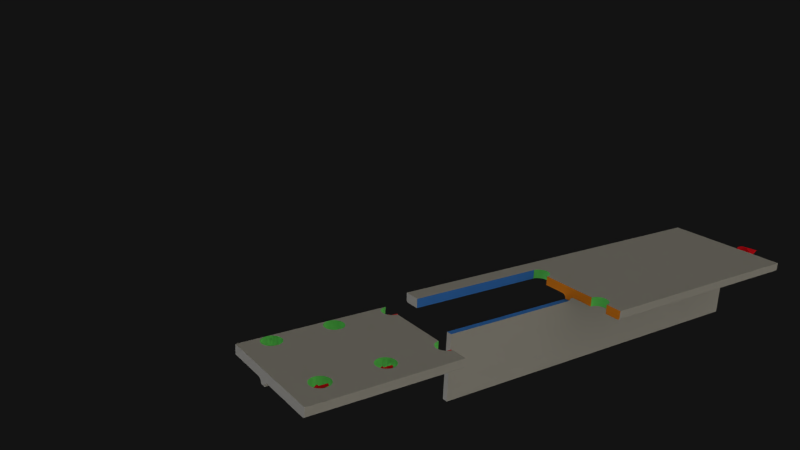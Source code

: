 # Source: tee-block-shear-case-5-animated.blend  (saved by Blender 2.76.0; exported with 4.5.12 LTS)
import bpy
from mathutils import Matrix  # noqa: F401  (used for matrix-valued properties, if any)

bpy.ops.wm.read_factory_settings(use_empty=True)
scene = bpy.context.scene
scene.name = 'Scene'

# ---- collections
col_collection_3 = bpy.data.collections.new('Collection 3'); scene.collection.children.link(col_collection_3)

# ---- materials (node trees are filled in below, after node groups)
mat_beambasecolour = bpy.data.materials.new('BeamBaseColour')
mat_beambasecolour.alpha_threshold = 0.0
mat_beambasecolour.diffuse_color = (0.4292, 0.4292, 0.4292, 1.0)
mat_beambasecolour.roughness = 0.5
mat_beamboltholecolour = bpy.data.materials.new('BeamBoltHoleColour')
mat_beamboltholecolour.alpha_threshold = 0.0
mat_beamboltholecolour.diffuse_color = (0.1627, 0.8, 0.1702, 1.0)
mat_beamboltholecolour.roughness = 0.5
mat_beamripcolourx = bpy.data.materials.new('BeamRipColourX')
mat_beamripcolourx.alpha_threshold = 0.0
mat_beamripcolourx.diffuse_color = (0.8, 0.2441, 0.01557, 1.0)
mat_beamripcolourx.roughness = 0.5
mat_beamripcoloury = bpy.data.materials.new('BeamRipColourY')
mat_beamripcoloury.alpha_threshold = 0.0
mat_beamripcoloury.diffuse_color = (0.05327, 0.238, 0.8, 1.0)
mat_beamripcoloury.roughness = 0.5
mat_arrow_red = bpy.data.materials.new('arrow-red')
mat_arrow_red.alpha_threshold = 0.0
mat_arrow_red.diffuse_color = (0.8, 0.007502, 0.01742, 1.0)
mat_arrow_red.roughness = 0.5
mat_arrow_red_001 = bpy.data.materials.new('arrow-red.001')
mat_arrow_red_001.alpha_threshold = 0.0
mat_arrow_red_001.diffuse_color = (0.8, 0.007502, 0.01742, 1.0)
mat_arrow_red_001.roughness = 0.5
mat_arrow_red_002 = bpy.data.materials.new('arrow-red.002')
mat_arrow_red_002.alpha_threshold = 0.0
mat_arrow_red_002.diffuse_color = (0.8, 0.007502, 0.01742, 1.0)
mat_arrow_red_002.roughness = 0.5
mat_arrow_red_003 = bpy.data.materials.new('arrow-red.003')
mat_arrow_red_003.alpha_threshold = 0.0
mat_arrow_red_003.diffuse_color = (0.8, 0.007502, 0.01742, 1.0)
mat_arrow_red_003.roughness = 0.5
mat_arrow_red_004 = bpy.data.materials.new('arrow-red.004')
mat_arrow_red_004.alpha_threshold = 0.0
mat_arrow_red_004.diffuse_color = (0.8, 0.007502, 0.01742, 1.0)
mat_arrow_red_004.roughness = 0.5
mat_arrow_red_005 = bpy.data.materials.new('arrow-red.005')
mat_arrow_red_005.alpha_threshold = 0.0
mat_arrow_red_005.diffuse_color = (0.8, 0.007502, 0.01742, 1.0)
mat_arrow_red_005.roughness = 0.5
mat_arrow_red_006 = bpy.data.materials.new('arrow-red.006')
mat_arrow_red_006.alpha_threshold = 0.0
mat_arrow_red_006.diffuse_color = (0.8, 0.007502, 0.01742, 1.0)
mat_arrow_red_006.roughness = 0.5

# ---- material node trees

# ---- world
world_world = bpy.data.worlds.new('World'); scene.world = world_world
world_world.use_nodes = True; world_world.node_tree.nodes.clear()
_N = world_world.node_tree.nodes; _L = world_world.node_tree.links
n0 = _N.new('ShaderNodeOutputWorld'); n0.name = 'World Output'; n0.location = (300, 300)
n1 = _N.new('ShaderNodeBackground'); n1.name = 'Background'; n1.location = (10, 300)
n1.inputs[0].default_value = (0.00637, 0.00637, 0.00637, 1.0)
_L.new(n1.outputs[0], n0.inputs[0])
n0.is_active_output = True
world_world.color = (0.06372, 0.06372, 0.06372)
world_world.use_sun_shadow = False
world_world.sun_shadow_jitter_overblur = 0.0
world_world.cycles.sampling_method = 'MANUAL'
world_world.cycles.sample_map_resolution = 256

# ---- cameras
cam_camera = bpy.data.cameras.new('Camera')
cam_camera.clip_end = 1e+04
cam_camera.lens = 35.0
cam_camera.sensor_width = 32.0
cam_camera.sensor_height = 18.0
cam_camera.ortho_scale = 7.314
cam_camera.display_size = 100.0
cam_camera.dof.focus_distance = 0.0
cam_camera.dof.aperture_fstop = 128.0

# ---- lights
light_sun_002 = bpy.data.lights.new('Sun.002', 'SUN')
light_sun_002.transmission_factor = 0.0
light_sun_002.angle = 1.571
light_sun_002.energy = 1.0
light_sun_002.shadow_buffer_clip_start = 0.5
light_sun_002.shadow_soft_size = 1.0
light_sun_002.shadow_cascade_max_distance = 1000.0
light_sun_002.cycles.use_multiple_importance_sampling = False
light_sun_001 = bpy.data.lights.new('Sun.001', 'SUN')
light_sun_001.color = (1.0, 0.9308, 0.7653)
light_sun_001.transmission_factor = 0.0
light_sun_001.angle = 3.122
light_sun_001.energy = 0.2
light_sun_001.shadow_buffer_clip_start = 0.5
light_sun_001.shadow_soft_size = 100.0
light_sun_001.shadow_cascade_max_distance = 1000.0
light_sun_001.cycles.use_multiple_importance_sampling = False
light_sun = bpy.data.lights.new('Sun', 'SUN')
light_sun.color = (1.0, 0.9308, 0.7653)
light_sun.transmission_factor = 0.0
light_sun.angle = 3.122
light_sun.energy = 1.0
light_sun.shadow_buffer_clip_start = 0.5
light_sun.shadow_soft_size = 100.0
light_sun.shadow_cascade_max_distance = 1000.0
light_sun.cycles.use_multiple_importance_sampling = False

# ---- meshes
me_cube_006 = bpy.data.meshes.new('Cube.006')
me_cube_006.from_pydata([(50.0, -11.8, 0.0), (50.0, 7.629e-06, 0.0), (50.0, -11.8, 173.0), (50.0, 0.0002837, 173.0), (38.0, 7.629e-06, 98.0), (38.0, -11.8, 98.0), (38.0, -11.8, 173.0), (38.0, 7.629e-06, 173.0), (62.0, 7.629e-06, 98.0), (62.0, -11.8, 0.0), (62.0, -11.8, 98.0), (50.0, -8.851, 0.0), (38.0, -8.851, 0.0), (62.0, -8.851, 0.0), (38.23, 0.0005598, 182.7), (38.23, -11.8, 182.7), (38.91, 0.0005598, 180.4), (38.91, -11.8, 180.4), (40.02, 0.0005598, 178.3), (40.02, -11.8, 178.3), (41.51, 0.0005598, 176.5), (41.51, -11.8, 176.5), (43.33, 0.0005598, 175.0), (43.33, -11.8, 175.0), (45.41, 0.0005598, 173.9), (45.41, -11.8, 173.9), (47.66, 0.0005598, 173.2), (47.66, -11.8, 173.2), (52.34, 0.0005598, 173.2), (52.34, -11.8, 173.2), (54.59, 0.0005598, 173.9), (54.59, -11.8, 173.9), (56.67, 0.0005598, 175.0), (56.67, -11.8, 175.0), (58.48, 0.0005598, 176.5), (58.48, -11.8, 176.5), (59.98, 0.0005598, 178.3), (59.98, -11.8, 178.3), (61.09, 0.0005598, 180.4), (61.09, -11.8, 180.4), (61.77, 0.0005598, 182.7), (61.77, -11.8, 182.7), (50.0, -11.8, 122.0), (50.0, 0.0002837, 122.0), (50.0, -11.8, 98.0), (50.0, 0.0002837, 98.0), (38.0, -11.8, 122.0), (62.0, 7.629e-06, 122.0), (47.66, 0.0005598, 121.8), (47.66, -11.8, 121.8), (45.41, 0.0005598, 121.1), (45.41, -11.8, 121.1), (43.33, 0.0005598, 120.0), (43.33, -11.8, 120.0), (41.51, 0.0005598, 118.5), (41.51, -11.8, 118.5), (40.02, 0.0005598, 116.7), (40.02, -11.8, 116.7), (38.91, 0.0005598, 114.6), (38.91, -11.8, 114.6), (38.23, 0.0005598, 112.3), (38.23, -11.8, 112.3), (38.23, 0.0005598, 107.7), (38.23, -11.8, 107.7), (38.91, 0.0005598, 105.4), (38.91, -11.8, 105.4), (40.02, 0.0005598, 103.3), (40.02, -11.8, 103.3), (41.51, 0.0005598, 101.5), (41.51, -11.8, 101.5), (43.33, 0.0005598, 100.0), (43.33, -11.8, 100.0), (45.41, 0.0005598, 98.91), (45.41, -11.8, 98.91), (47.66, 0.0005598, 98.23), (47.66, -11.8, 98.23), (52.34, 0.0005598, 98.23), (52.34, -11.8, 98.23), (54.59, 0.0005598, 98.91), (54.59, -11.8, 98.91), (56.67, 0.0005598, 100.0), (56.67, -11.8, 100.0), (58.48, 0.0005598, 101.5), (58.48, -11.8, 101.5), (59.98, 0.0005598, 103.3), (59.98, -11.8, 103.3), (61.09, 0.0005598, 105.4), (61.09, -11.8, 105.4), (61.77, 0.0005598, 107.7), (61.77, -11.8, 107.7), (61.77, 0.0005598, 112.3), (61.77, -11.8, 112.3), (61.09, 0.0005598, 114.6), (61.09, -11.8, 114.6), (59.98, 0.0005598, 116.7), (59.98, -11.8, 116.7), (58.48, 0.0005598, 118.5), (58.48, -11.8, 118.5), (56.67, 0.0005598, 120.0), (56.67, -11.8, 120.0), (54.59, 0.0005598, 121.1), (54.59, -11.8, 121.1), (52.34, 0.0005598, 121.8), (52.34, -11.8, 121.8), (50.0, -11.8, 47.0), (50.0, 0.0002837, 47.0), (50.0, -11.8, 23.0), (50.0, 0.0002837, 23.0), (38.0, -11.8, 23.0), (38.0, 7.629e-06, 23.0), (47.66, 0.0005598, 46.77), (47.66, -11.8, 46.77), (45.41, 0.0005598, 46.09), (45.41, -11.8, 46.09), (43.33, 0.0005598, 44.98), (43.33, -11.8, 44.98), (41.51, 0.0005598, 43.49), (41.51, -11.8, 43.49), (40.02, 0.0005598, 41.67), (40.02, -11.8, 41.67), (38.91, 0.0005598, 39.59), (38.91, -11.8, 39.59), (38.23, 0.0005598, 37.34), (38.23, -11.8, 37.34), (38.23, 0.0005598, 32.66), (38.23, -11.8, 32.66), (38.91, 0.0005598, 30.41), (38.91, -11.8, 30.41), (40.02, 0.0005598, 28.33), (40.02, -11.8, 28.33), (41.51, 0.0005598, 26.52), (41.51, -11.8, 26.52), (43.33, 0.0005598, 25.02), (43.33, -11.8, 25.02), (45.41, 0.0005598, 23.91), (45.41, -11.8, 23.91), (47.66, 0.0005598, 23.23), (47.66, -11.8, 23.23), (52.34, 0.0005598, 23.23), (52.34, -11.8, 23.23), (54.59, 0.0005598, 23.91), (54.59, -11.8, 23.91), (56.67, 0.0005598, 25.02), (56.67, -11.8, 25.02), (58.48, 0.0005598, 26.52), (58.48, -11.8, 26.52), (59.98, 0.0005598, 28.33), (59.98, -11.8, 28.33), (61.09, 0.0005598, 30.41), (61.09, -11.8, 30.41), (61.77, 0.0005598, 32.66), (61.77, -11.8, 32.66), (61.77, 0.0005598, 37.34), (61.77, -11.8, 37.34), (61.09, 0.0005598, 39.59), (61.09, -11.8, 39.59), (59.98, 0.0005598, 41.67), (59.98, -11.8, 41.67), (58.48, 0.0005598, 43.49), (58.48, -11.8, 43.49), (56.67, 0.0005598, 44.98), (56.67, -11.8, 44.98), (54.59, 0.0005598, 46.09), (54.59, -11.8, 46.09), (52.34, 0.0005598, 46.77), (52.34, -11.8, 46.77), (38.23, -8.851, 182.7), (38.91, -8.851, 180.4), (40.02, -8.851, 178.3), (41.51, -8.851, 176.5), (43.33, -8.851, 175.0), (45.41, -8.851, 173.9), (47.66, -8.851, 173.2), (50.0, -8.851, 173.0), (52.34, -8.851, 173.2), (54.59, -8.851, 173.9), (56.67, -8.851, 175.0), (58.48, -8.851, 176.5), (59.98, -8.851, 178.3), (61.09, -8.851, 180.4), (61.77, -8.851, 182.7), (47.66, -8.851, 121.8), (45.41, -8.851, 121.1), (43.33, -8.851, 120.0), (41.51, -8.851, 118.5), (40.02, -8.851, 116.7), (38.91, -8.851, 114.6), (38.23, -8.851, 112.3), (38.0, -8.851, 110.0), (38.23, -8.851, 107.7), (38.91, -8.851, 105.4), (40.02, -8.851, 103.3), (41.51, -8.851, 101.5), (43.33, -8.851, 100.0), (45.41, -8.851, 98.91), (47.66, -8.851, 98.23), (50.0, -8.851, 98.0), (52.34, -8.851, 98.23), (54.59, -8.851, 98.91), (56.67, -8.851, 100.0), (58.48, -8.851, 101.5), (59.98, -8.851, 103.3), (61.09, -8.851, 105.4), (61.77, -8.851, 107.7), (62.0, -8.851, 110.0), (61.77, -8.851, 112.3), (61.09, -8.851, 114.6), (59.98, -8.851, 116.7), (58.48, -8.851, 118.5), (56.67, -8.851, 120.0), (54.59, -8.851, 121.1), (52.34, -8.851, 121.8), (50.0, -8.851, 122.0), (47.66, -8.851, 46.77), (45.41, -8.851, 46.09), (43.33, -8.851, 44.98), (41.51, -8.851, 43.49), (40.02, -8.851, 41.67), (38.91, -8.851, 39.59), (38.23, -8.851, 37.34), (38.0, -8.851, 35.0), (38.23, -8.851, 32.66), (38.91, -8.851, 30.41), (40.02, -8.851, 28.33), (41.51, -8.851, 26.52), (43.33, -8.851, 25.02), (45.41, -8.851, 23.91), (47.66, -8.851, 23.23), (50.0, -8.851, 23.0), (52.34, -8.851, 23.23), (54.59, -8.851, 23.91), (56.67, -8.851, 25.02), (58.48, -8.851, 26.52), (59.98, -8.851, 28.33), (61.09, -8.851, 30.41), (61.77, -8.851, 32.66), (62.0, -8.851, 35.0), (61.77, -8.851, 37.34), (61.09, -8.851, 39.59), (59.98, -8.851, 41.67), (58.48, -8.851, 43.49), (56.67, -8.851, 44.98), (54.59, -8.851, 46.09), (52.34, -8.851, 46.77), (50.0, -8.851, 47.0), (38.0, -8.851, 185.0), (38.0, 0.0002837, 185.0), (38.0, -11.8, 185.0), (38.0, 7.629e-06, 122.0), (38.0, 0.0002837, 110.0), (38.0, -11.8, 110.0), (38.0, -8.851, 98.0), (38.0, -11.8, 23.0), (38.0, -11.8, 35.0), (38.0, 7.629e-06, 47.0), (38.0, 0.0002837, 35.0), (38.0, -11.8, 47.0), (38.0, 7.629e-06, 23.0), (38.0, 7.629e-06, 0.0), (38.0, -11.8, 0.0), (38.0, -8.851, 173.0), (38.0, -8.851, 122.0), (38.0, -8.851, 47.0), (62.0, -11.8, 122.0), (62.0, -11.8, 173.0), (62.0, 7.629e-06, 0.0), (62.0, 7.629e-06, 173.0), (62.0, -11.8, 185.0), (62.0, 0.0002837, 185.0), (62.0, -11.8, 110.0), (62.0, 0.0002837, 110.0), (62.0, -11.8, 47.0), (62.0, -11.8, 35.0), (62.0, -11.8, 23.0), (62.0, 0.0002837, 35.0), (62.0, 7.629e-06, 23.0), (62.0, 7.629e-06, 47.0), (62.0, -8.851, 185.0), (62.0, 0.0002837, 185.0), (62.0, -11.8, 185.0), (62.0, -8.851, 23.0), (62.0, -8.851, 47.0), (62.0, -8.851, 98.0), (62.0, -8.851, 122.0), (62.0, -8.851, 173.0)], [], [(12, 11, 0, 259), (11, 13, 9, 0), (3, 266, 47, 43), (188, 250, 46, 261), (1, 265, 13, 11), (258, 1, 11, 12), (10, 44, 104, 271), (245, 247, 15, 166), (166, 15, 17, 167), (167, 17, 19, 168), (168, 19, 21, 169), (169, 21, 23, 170), (170, 23, 25, 171), (171, 25, 27, 172), (173, 2, 29, 174), (174, 29, 31, 175), (175, 31, 33, 176), (176, 33, 35, 177), (177, 35, 37, 178), (178, 37, 39, 179), (179, 39, 41, 180), (180, 41, 279, 277), (278, 266, 40), (17, 6, 19), (19, 6, 21), (21, 6, 23), (3, 7, 26), (172, 27, 2, 173), (3, 28, 266), (6, 247, 15), (31, 264, 33), (33, 264, 35), (35, 264, 37), (41, 264, 267), (7, 24, 26), (17, 15, 6), (23, 6, 25), (31, 29, 264), (37, 264, 39), (41, 39, 264), (248, 261, 260, 7), (36, 266, 34), (34, 266, 32), (32, 266, 30), (261, 46, 6, 260), (7, 246, 14), (22, 7, 20), (20, 7, 18), (18, 7, 16), (36, 38, 266), (30, 266, 28), (22, 24, 7), (16, 7, 14), (266, 38, 40), (264, 29, 2), (91, 269, 263), (55, 46, 57), (53, 46, 55), (181, 49, 51, 182), (182, 51, 53, 183), (183, 53, 55, 184), (184, 55, 57, 185), (185, 57, 59, 186), (186, 59, 61, 187), (187, 61, 250, 188), (188, 250, 63, 189), (51, 46, 53), (189, 63, 65, 190), (190, 65, 67, 191), (191, 67, 69, 192), (192, 69, 71, 193), (49, 42, 46), (193, 71, 73, 194), (194, 73, 75, 195), (196, 44, 77, 197), (197, 77, 79, 198), (198, 79, 81, 199), (199, 81, 83, 200), (200, 83, 85, 201), (201, 85, 87, 202), (202, 87, 89, 203), (203, 89, 269, 204), (204, 269, 91, 205), (205, 91, 93, 206), (206, 93, 95, 207), (207, 95, 97, 208), (208, 97, 99, 209), (209, 99, 101, 210), (210, 101, 103, 211), (61, 59, 46), (195, 75, 44, 196), (103, 101, 263), (93, 263, 95), (95, 263, 97), (97, 263, 99), (42, 103, 263), (212, 42, 49, 181), (211, 103, 42, 212), (51, 49, 46), (57, 46, 59), (93, 91, 263), (99, 263, 101), (43, 47, 102), (98, 47, 96), (96, 47, 94), (94, 47, 92), (248, 58, 60), (248, 60, 249), (250, 61, 46), (270, 90, 47), (47, 100, 102), (56, 248, 54), (54, 248, 52), (52, 248, 50), (248, 43, 48), (98, 100, 47), (92, 47, 90), (56, 58, 248), (50, 248, 48), (153, 272, 271), (117, 256, 119), (115, 256, 117), (213, 111, 113, 214), (214, 113, 115, 215), (215, 115, 117, 216), (216, 117, 119, 217), (217, 119, 121, 218), (218, 121, 123, 219), (219, 123, 253, 220), (220, 253, 125, 221), (113, 256, 115), (221, 125, 127, 222), (222, 127, 129, 223), (223, 129, 131, 224), (224, 131, 133, 225), (111, 104, 256), (225, 133, 135, 226), (226, 135, 137, 227), (228, 106, 139, 229), (229, 139, 141, 230), (230, 141, 143, 231), (231, 143, 145, 232), (232, 145, 147, 233), (233, 147, 149, 234), (234, 149, 151, 235), (235, 151, 272, 236), (236, 272, 153, 237), (237, 153, 155, 238), (238, 155, 157, 239), (239, 157, 159, 240), (240, 159, 161, 241), (241, 161, 163, 242), (274, 275, 150), (242, 163, 165, 243), (127, 108, 129), (129, 108, 131), (131, 108, 133), (106, 137, 252), (123, 121, 256), (227, 137, 106, 228), (107, 138, 275), (108, 125, 253), (141, 273, 143), (143, 273, 145), (145, 273, 147), (165, 163, 271), (151, 273, 272), (155, 271, 157), (157, 271, 159), (159, 271, 161), (104, 165, 271), (137, 135, 252), (244, 104, 111, 213), (243, 165, 104, 244), (113, 111, 256), (119, 256, 121), (127, 125, 108), (133, 108, 135), (141, 139, 273), (147, 273, 149), (155, 153, 271), (161, 271, 163), (151, 149, 273), (105, 276, 164), (257, 134, 136), (160, 276, 158), (158, 276, 156), (156, 276, 154), (254, 120, 122), (146, 275, 144), (144, 275, 142), (142, 275, 140), (254, 122, 255), (107, 257, 136), (109, 255, 124), (132, 109, 130), (130, 109, 128), (128, 109, 126), (253, 123, 256), (274, 152, 276), (276, 162, 164), (118, 254, 116), (116, 254, 114), (114, 254, 112), (254, 105, 110), (160, 162, 276), (154, 276, 152), (146, 148, 275), (140, 275, 138), (132, 134, 109), (126, 109, 124), (118, 120, 254), (112, 254, 110), (275, 148, 150), (273, 139, 106), (45, 8, 276, 105), (7, 3, 43, 248), (75, 73, 5), (264, 2, 42, 263), (270, 8, 88), (65, 5, 67), (67, 5, 69), (69, 5, 71), (45, 76, 8), (5, 63, 250), (79, 10, 81), (81, 10, 83), (83, 10, 85), (89, 10, 269), (65, 63, 5), (71, 5, 73), (79, 77, 10), (85, 10, 87), (89, 87, 10), (44, 75, 5), (84, 8, 82), (82, 8, 80), (80, 8, 78), (44, 5, 256, 104), (4, 249, 62), (70, 4, 68), (68, 4, 66), (66, 4, 64), (84, 86, 8), (78, 8, 76), (70, 72, 4), (64, 4, 62), (8, 86, 88), (10, 77, 44), (107, 1, 258, 257), (106, 0, 9, 273), (252, 259, 0, 106), (275, 265, 1, 107), (26, 172, 173, 3), (40, 180, 277, 268), (38, 179, 180, 40), (36, 178, 179, 38), (34, 177, 178, 36), (32, 176, 177, 34), (30, 175, 176, 32), (28, 174, 175, 30), (3, 173, 174, 28), (24, 171, 172, 26), (22, 170, 171, 24), (20, 169, 170, 22), (18, 168, 169, 20), (16, 167, 168, 18), (14, 166, 167, 16), (246, 245, 166, 14), (102, 211, 212, 43), (43, 212, 181, 48), (74, 195, 196, 45), (100, 210, 211, 102), (98, 209, 210, 100), (96, 208, 209, 98), (94, 207, 208, 96), (92, 206, 207, 94), (90, 205, 206, 92), (270, 204, 205, 90), (88, 203, 204, 270), (86, 202, 203, 88), (84, 201, 202, 86), (82, 200, 201, 84), (80, 199, 200, 82), (78, 198, 199, 80), (76, 197, 198, 78), (45, 196, 197, 76), (72, 194, 195, 74), (70, 193, 194, 72), (68, 192, 193, 70), (66, 191, 192, 68), (64, 190, 191, 66), (62, 189, 190, 64), (249, 188, 189, 62), (60, 187, 188, 249), (58, 186, 187, 60), (56, 185, 186, 58), (54, 184, 185, 56), (52, 183, 184, 54), (50, 182, 183, 52), (48, 181, 182, 50), (164, 243, 244, 105), (105, 244, 213, 110), (136, 227, 228, 107), (162, 242, 243, 164), (160, 241, 242, 162), (158, 240, 241, 160), (156, 239, 240, 158), (154, 238, 239, 156), (152, 237, 238, 154), (274, 236, 237, 152), (150, 235, 236, 274), (148, 234, 235, 150), (146, 233, 234, 148), (144, 232, 233, 146), (142, 231, 232, 144), (140, 230, 231, 142), (138, 229, 230, 140), (107, 228, 229, 138), (134, 226, 227, 136), (132, 225, 226, 134), (130, 224, 225, 132), (128, 223, 224, 130), (126, 222, 223, 128), (124, 221, 222, 126), (255, 220, 221, 124), (122, 219, 220, 255), (120, 218, 219, 122), (118, 217, 218, 120), (116, 216, 217, 118), (114, 215, 216, 116), (112, 214, 215, 114), (110, 213, 214, 112), (260, 6, 247, 245), (245, 246, 7, 260), (2, 27, 6), (27, 25, 6), (2, 6, 46, 42), (248, 249, 188, 261), (4, 45, 105, 254), (4, 72, 74), (45, 4, 74), (5, 250, 188, 251), (188, 249, 4, 251), (262, 256, 5, 251), (251, 4, 254, 262), (253, 220, 12, 259), (220, 255, 258, 12), (262, 254, 255, 220), (262, 220, 253, 256), (13, 280, 273, 9), (273, 280, 236, 272), (271, 272, 236, 281), (10, 271, 281, 282), (10, 282, 204, 269), (263, 269, 204, 283), (264, 263, 283, 284), (264, 284, 277, 267), (277, 284, 266, 268), (266, 284, 283, 47), (204, 270, 47, 283), (282, 8, 270, 204), (8, 282, 281, 276), (236, 274, 276, 281), (280, 275, 274, 236), (13, 265, 275, 280)])
me_cube_006.polygons.foreach_set('material_index', [0, 0, 0, 3, 0, 0, 0, 1, 1, 1, 1, 1, 1, 1, 1, 1, 1, 1, 1, 1, 1, 1, 0, 0, 0, 0, 0, 1, 0, 0, 0, 0, 0, 0, 0, 0, 0, 0, 0, 0, 3, 0, 0, 0, 3, 0, 0, 0, 0, 0, 0, 0, 0, 0, 0, 0, 0, 0, 1, 1, 1, 1, 1, 1, 1, 1, 0, 1, 1, 1, 1, 0, 1, 1, 1, 1, 1, 1, 1, 1, 1, 1, 1, 1, 1, 1, 1, 1, 1, 0, 1, 0, 0, 0, 0, 0, 1, 1, 0, 0, 0, 0, 0, 0, 0, 0, 0, 0, 0, 0, 0, 0, 0, 0, 0, 0, 0, 0, 0, 0, 0, 0, 1, 1, 1, 1, 1, 1, 1, 1, 0, 1, 1, 1, 1, 0, 1, 1, 1, 1, 1, 1, 1, 1, 1, 1, 1, 1, 1, 1, 1, 1, 0, 1, 0, 0, 0, 0, 0, 1, 0, 0, 0, 0, 0, 0, 0, 0, 0, 0, 0, 0, 1, 1, 0, 0, 0, 0, 0, 0, 0, 0, 0, 0, 0, 0, 0, 0, 0, 0, 0, 0, 0, 0, 0, 0, 0, 0, 0, 0, 0, 0, 0, 0, 0, 0, 0, 0, 0, 0, 0, 0, 0, 0, 0, 0, 0, 0, 0, 0, 0, 0, 0, 0, 0, 0, 0, 0, 0, 0, 0, 0, 0, 0, 0, 0, 0, 0, 0, 0, 0, 0, 0, 0, 0, 0, 0, 0, 0, 0, 0, 0, 0, 1, 1, 1, 1, 1, 1, 1, 1, 1, 1, 1, 1, 1, 1, 1, 1, 1, 1, 1, 1, 1, 1, 1, 1, 1, 1, 1, 1, 1, 1, 1, 1, 1, 1, 1, 1, 1, 1, 1, 1, 1, 1, 1, 1, 1, 1, 1, 1, 1, 1, 1, 1, 1, 1, 1, 1, 1, 1, 1, 1, 1, 1, 1, 1, 1, 1, 1, 1, 1, 1, 1, 1, 1, 1, 1, 1, 1, 1, 1, 1, 3, 3, 0, 0, 0, 3, 0, 0, 0, 3, 3, 3, 3, 3, 3, 3, 3, 3, 3, 3, 3, 3, 3, 3, 3, 3, 3, 3, 3, 3, 3, 3, 3])
me_cube_006.materials.append(mat_beambasecolour)
me_cube_006.materials.append(mat_beamboltholecolour)
me_cube_006.materials.append(mat_beamripcolourx)
me_cube_006.materials.append(mat_beamripcoloury)
me_cube_006.use_remesh_preserve_volume = False
me_cube_006.use_remesh_preserve_attributes = False
me_cube_006.use_mirror_vertex_groups = False
me_cube_006.update()
me_cube_005 = bpy.data.meshes.new('Cube.005')
me_cube_005.from_pydata([(83.0, 7.629e-06, 0.0), (83.0, 7.629e-06, 98.0), (83.0, 7.629e-06, 173.0), (62.0, 7.629e-06, 0.0), (62.0, 7.629e-06, 173.0), (62.0, -11.8, 173.0), (80.0, 7.629e-06, 0.0), (80.0, 7.629e-06, 98.0), (80.0, 7.629e-06, 173.0), (80.0, -11.8, 98.0), (80.0, -11.8, 173.0), (83.0, -8.851, 0.0), (80.0, -8.851, 0.0), (80.0, -11.8, 0.0), (81.5, -11.4, 0.0), (82.6, -10.33, 0.0), (83.0, -8.851, 98.0), (82.6, -10.33, 98.0), (81.5, -11.4, 98.0), (83.0, -8.851, 173.0), (82.6, -10.33, 173.0), (81.5, -11.4, 173.0), (82.6, -10.33, 185.0), (81.5, -11.4, 185.0), (83.0, 7.629e-06, 122.0), (62.0, -11.8, 122.0), (80.0, 7.629e-06, 122.0), (83.0, -8.851, 122.0), (80.0, -11.8, 122.0), (82.6, -10.33, 122.0), (81.5, -11.4, 122.0), (83.0, 7.629e-06, 110.0), (62.0, 0.0002837, 110.0), (62.0, -11.8, 110.0), (80.0, 7.629e-06, 110.0), (83.0, -8.851, 110.0), (82.6, -10.33, 110.0), (81.5, -11.4, 110.0), (80.0, -11.8, 110.0), (83.0, 7.629e-06, 47.0), (83.0, 7.629e-06, 23.0), (62.0, -11.8, 47.0), (62.0, 7.629e-06, 23.0), (62.0, 7.629e-06, 47.0), (62.0, -11.8, 23.0), (80.0, 7.629e-06, 23.0), (80.0, 7.629e-06, 47.0), (80.0, -11.8, 23.0), (83.0, -8.851, 47.0), (80.0, -11.8, 47.0), (82.6, -10.33, 47.0), (81.5, -11.4, 47.0), (83.0, -8.851, 23.0), (82.6, -10.33, 23.0), (81.5, -11.4, 23.0), (83.0, 7.629e-06, 35.0), (62.0, 0.0002837, 35.0), (62.0, -11.8, 35.0), (80.0, 7.629e-06, 35.0), (83.0, -8.851, 35.0), (82.6, -10.33, 35.0), (81.5, -11.4, 35.0), (80.0, -11.8, 35.0), (80.0, 7.629e-06, 185.0), (83.0, 7.629e-06, 185.0), (83.0, -8.851, 185.0), (80.0, -11.8, 185.0), (62.0, -8.851, 185.0), (62.0, 0.0002837, 185.0), (62.0, -11.8, 185.0), (80.0, -8.851, 185.0), (62.0, -8.851, 0.0), (62.0, 7.629e-06, 122.0), (62.0, -11.8, 0.0), (62.0, -11.8, 98.0), (62.0, 7.629e-06, 98.0), (62.0, -8.851, 173.0), (62.0, -8.851, 122.0), (62.0, -8.851, 110.0), (62.0, -8.851, 98.0), (62.0, -8.851, 47.0), (62.0, -8.851, 35.0), (62.0, -8.851, 23.0)], [], [(20, 21, 30, 29), (19, 20, 29, 27), (2, 19, 27, 24), (8, 2, 24, 26), (4, 8, 26, 72), (64, 2, 8, 63), (3, 6, 12, 71), (6, 0, 11, 12), (65, 22, 20, 19), (22, 23, 21, 20), (65, 19, 2, 64), (9, 74, 41, 49), (71, 12, 13, 73), (12, 11, 15, 14, 13), (23, 66, 10, 21), (18, 9, 49, 51), (69, 5, 10, 66), (63, 8, 4, 68), (25, 33, 38, 28), (24, 31, 34, 26), (27, 29, 36, 35), (29, 30, 37, 36), (27, 35, 31, 24), (30, 28, 38, 37), (26, 34, 32, 72), (55, 40, 45, 58), (59, 60, 53, 52), (60, 61, 54, 53), (59, 52, 40, 55), (61, 62, 47, 54), (41, 57, 62, 49), (57, 44, 47, 62), (39, 55, 58, 46), (48, 50, 60, 59), (50, 51, 61, 60), (48, 59, 55, 39), (51, 49, 62, 61), (46, 58, 56, 43), (58, 45, 42, 56), (17, 18, 51, 50), (16, 17, 50, 48), (1, 16, 48, 39), (7, 1, 39, 46), (75, 7, 46, 43), (10, 5, 25, 28), (21, 10, 28, 30), (31, 1, 7, 34), (35, 36, 17, 16), (36, 37, 18, 17), (35, 16, 1, 31), (37, 38, 9, 18), (33, 74, 9, 38), (34, 7, 75, 32), (53, 15, 11, 52), (6, 45, 40, 0), (3, 42, 45, 6), (14, 54, 47, 13), (15, 53, 54, 14), (52, 11, 0, 40), (13, 47, 44, 73), (67, 69, 66, 70), (68, 67, 70, 63), (63, 70, 65, 64), (23, 70, 66), (65, 70, 22), (22, 70, 23), (73, 44, 82, 71), (71, 82, 42, 3), (57, 41, 80, 81), (41, 74, 79, 80), (74, 33, 78, 79), (33, 25, 77, 78), (25, 5, 76, 77), (5, 69, 67, 76), (72, 32, 75, 43, 56, 81, 80, 79, 78, 77, 76, 4), (44, 57, 81, 82), (42, 82, 81, 56), (4, 76, 67, 68)])
me_cube_005.polygons.foreach_set('material_index', [0, 0, 0, 0, 0, 0, 0, 0, 0, 0, 0, 0, 0, 0, 0, 0, 0, 0, 0, 0, 0, 0, 0, 0, 0, 0, 0, 0, 0, 0, 0, 0, 0, 0, 0, 0, 0, 0, 0, 0, 0, 0, 0, 0, 0, 0, 0, 0, 0, 0, 0, 0, 0, 0, 0, 0, 0, 0, 0, 0, 2, 2, 2, 2, 2, 2, 3, 3, 3, 3, 3, 3, 3, 3, 3, 3, 3, 3])
me_cube_005.materials.append(mat_beambasecolour)
me_cube_005.materials.append(mat_beamboltholecolour)
me_cube_005.materials.append(mat_beamripcolourx)
me_cube_005.materials.append(mat_beamripcoloury)
me_cube_005.use_remesh_preserve_volume = False
me_cube_005.use_remesh_preserve_attributes = False
me_cube_005.use_mirror_vertex_groups = False
me_cube_005.update()
me_cube_004 = bpy.data.meshes.new('Cube.004')
me_cube_004.from_pydata([(-50.0, -11.8, 0.0), (-50.0, 7.629e-06, 0.0), (-50.0, -11.8, 173.0), (-50.0, 0.0002837, 173.0), (-38.0, 7.629e-06, 98.0), (-38.0, -11.8, 98.0), (-38.0, -11.8, 173.0), (-38.0, 7.629e-06, 173.0), (-62.0, 7.629e-06, 98.0), (-62.0, -11.8, 0.0), (-62.0, -11.8, 98.0), (-50.0, -8.851, 0.0), (-38.0, -8.851, 0.0), (-62.0, -8.851, 0.0), (-38.23, 0.0005598, 182.7), (-38.23, -11.8, 182.7), (-38.91, 0.0005598, 180.4), (-38.91, -11.8, 180.4), (-40.02, 0.0005598, 178.3), (-40.02, -11.8, 178.3), (-41.51, 0.0005598, 176.5), (-41.51, -11.8, 176.5), (-43.33, 0.0005598, 175.0), (-43.33, -11.8, 175.0), (-45.41, 0.0005598, 173.9), (-45.41, -11.8, 173.9), (-47.66, 0.0005598, 173.2), (-47.66, -11.8, 173.2), (-52.34, 0.0005598, 173.2), (-52.34, -11.8, 173.2), (-54.59, 0.0005598, 173.9), (-54.59, -11.8, 173.9), (-56.67, 0.0005598, 175.0), (-56.67, -11.8, 175.0), (-58.48, 0.0005598, 176.5), (-58.48, -11.8, 176.5), (-59.98, 0.0005598, 178.3), (-59.98, -11.8, 178.3), (-61.09, 0.0005598, 180.4), (-61.09, -11.8, 180.4), (-61.77, 0.0005598, 182.7), (-61.77, -11.8, 182.7), (-50.0, -11.8, 122.0), (-50.0, 0.0002837, 122.0), (-50.0, -11.8, 98.0), (-50.0, 0.0002837, 98.0), (-38.0, -11.8, 122.0), (-62.0, 7.629e-06, 122.0), (-47.66, 0.0005598, 121.8), (-47.66, -11.8, 121.8), (-45.41, 0.0005598, 121.1), (-45.41, -11.8, 121.1), (-43.33, 0.0005598, 120.0), (-43.33, -11.8, 120.0), (-41.51, 0.0005598, 118.5), (-41.51, -11.8, 118.5), (-40.02, 0.0005598, 116.7), (-40.02, -11.8, 116.7), (-38.91, 0.0005598, 114.6), (-38.91, -11.8, 114.6), (-38.23, 0.0005598, 112.3), (-38.23, -11.8, 112.3), (-38.23, 0.0005598, 107.7), (-38.23, -11.8, 107.7), (-38.91, 0.0005598, 105.4), (-38.91, -11.8, 105.4), (-40.02, 0.0005598, 103.3), (-40.02, -11.8, 103.3), (-41.51, 0.0005598, 101.5), (-41.51, -11.8, 101.5), (-43.33, 0.0005598, 100.0), (-43.33, -11.8, 100.0), (-45.41, 0.0005598, 98.91), (-45.41, -11.8, 98.91), (-47.66, 0.0005598, 98.23), (-47.66, -11.8, 98.23), (-52.34, 0.0005598, 98.23), (-52.34, -11.8, 98.23), (-54.59, 0.0005598, 98.91), (-54.59, -11.8, 98.91), (-56.67, 0.0005598, 100.0), (-56.67, -11.8, 100.0), (-58.48, 0.0005598, 101.5), (-58.48, -11.8, 101.5), (-59.98, 0.0005598, 103.3), (-59.98, -11.8, 103.3), (-61.09, 0.0005598, 105.4), (-61.09, -11.8, 105.4), (-61.77, 0.0005598, 107.7), (-61.77, -11.8, 107.7), (-61.77, 0.0005598, 112.3), (-61.77, -11.8, 112.3), (-61.09, 0.0005598, 114.6), (-61.09, -11.8, 114.6), (-59.98, 0.0005598, 116.7), (-59.98, -11.8, 116.7), (-58.48, 0.0005598, 118.5), (-58.48, -11.8, 118.5), (-56.67, 0.0005598, 120.0), (-56.67, -11.8, 120.0), (-54.59, 0.0005598, 121.1), (-54.59, -11.8, 121.1), (-52.34, 0.0005598, 121.8), (-52.34, -11.8, 121.8), (-50.0, -11.8, 47.0), (-50.0, 0.0002837, 47.0), (-50.0, -11.8, 23.0), (-50.0, 0.0002837, 23.0), (-38.0, -11.8, 23.0), (-38.0, 7.629e-06, 23.0), (-47.66, 0.0005598, 46.77), (-47.66, -11.8, 46.77), (-45.41, 0.0005598, 46.09), (-45.41, -11.8, 46.09), (-43.33, 0.0005598, 44.98), (-43.33, -11.8, 44.98), (-41.51, 0.0005598, 43.49), (-41.51, -11.8, 43.49), (-40.02, 0.0005598, 41.67), (-40.02, -11.8, 41.67), (-38.91, 0.0005598, 39.59), (-38.91, -11.8, 39.59), (-38.23, 0.0005598, 37.34), (-38.23, -11.8, 37.34), (-38.23, 0.0005598, 32.66), (-38.23, -11.8, 32.66), (-38.91, 0.0005598, 30.41), (-38.91, -11.8, 30.41), (-40.02, 0.0005598, 28.33), (-40.02, -11.8, 28.33), (-41.51, 0.0005598, 26.52), (-41.51, -11.8, 26.52), (-43.33, 0.0005598, 25.02), (-43.33, -11.8, 25.02), (-45.41, 0.0005598, 23.91), (-45.41, -11.8, 23.91), (-47.66, 0.0005598, 23.23), (-47.66, -11.8, 23.23), (-52.34, 0.0005598, 23.23), (-52.34, -11.8, 23.23), (-54.59, 0.0005598, 23.91), (-54.59, -11.8, 23.91), (-56.67, 0.0005598, 25.02), (-56.67, -11.8, 25.02), (-58.48, 0.0005598, 26.52), (-58.48, -11.8, 26.52), (-59.98, 0.0005598, 28.33), (-59.98, -11.8, 28.33), (-61.09, 0.0005598, 30.41), (-61.09, -11.8, 30.41), (-61.77, 0.0005598, 32.66), (-61.77, -11.8, 32.66), (-61.77, 0.0005598, 37.34), (-61.77, -11.8, 37.34), (-61.09, 0.0005598, 39.59), (-61.09, -11.8, 39.59), (-59.98, 0.0005598, 41.67), (-59.98, -11.8, 41.67), (-58.48, 0.0005598, 43.49), (-58.48, -11.8, 43.49), (-56.67, 0.0005598, 44.98), (-56.67, -11.8, 44.98), (-54.59, 0.0005598, 46.09), (-54.59, -11.8, 46.09), (-52.34, 0.0005598, 46.77), (-52.34, -11.8, 46.77), (-38.23, -8.851, 182.7), (-38.91, -8.851, 180.4), (-40.02, -8.851, 178.3), (-41.51, -8.851, 176.5), (-43.33, -8.851, 175.0), (-45.41, -8.851, 173.9), (-47.66, -8.851, 173.2), (-50.0, -8.851, 173.0), (-52.34, -8.851, 173.2), (-54.59, -8.851, 173.9), (-56.67, -8.851, 175.0), (-58.48, -8.851, 176.5), (-59.98, -8.851, 178.3), (-61.09, -8.851, 180.4), (-61.77, -8.851, 182.7), (-47.66, -8.851, 121.8), (-45.41, -8.851, 121.1), (-43.33, -8.851, 120.0), (-41.51, -8.851, 118.5), (-40.02, -8.851, 116.7), (-38.91, -8.851, 114.6), (-38.23, -8.851, 112.3), (-38.0, -8.851, 110.0), (-38.23, -8.851, 107.7), (-38.91, -8.851, 105.4), (-40.02, -8.851, 103.3), (-41.51, -8.851, 101.5), (-43.33, -8.851, 100.0), (-45.41, -8.851, 98.91), (-47.66, -8.851, 98.23), (-50.0, -8.851, 98.0), (-52.34, -8.851, 98.23), (-54.59, -8.851, 98.91), (-56.67, -8.851, 100.0), (-58.48, -8.851, 101.5), (-59.98, -8.851, 103.3), (-61.09, -8.851, 105.4), (-61.77, -8.851, 107.7), (-62.0, -8.851, 110.0), (-61.77, -8.851, 112.3), (-61.09, -8.851, 114.6), (-59.98, -8.851, 116.7), (-58.48, -8.851, 118.5), (-56.67, -8.851, 120.0), (-54.59, -8.851, 121.1), (-52.34, -8.851, 121.8), (-50.0, -8.851, 122.0), (-47.66, -8.851, 46.77), (-45.41, -8.851, 46.09), (-43.33, -8.851, 44.98), (-41.51, -8.851, 43.49), (-40.02, -8.851, 41.67), (-38.91, -8.851, 39.59), (-38.23, -8.851, 37.34), (-38.0, -8.851, 35.0), (-38.23, -8.851, 32.66), (-38.91, -8.851, 30.41), (-40.02, -8.851, 28.33), (-41.51, -8.851, 26.52), (-43.33, -8.851, 25.02), (-45.41, -8.851, 23.91), (-47.66, -8.851, 23.23), (-50.0, -8.851, 23.0), (-52.34, -8.851, 23.23), (-54.59, -8.851, 23.91), (-56.67, -8.851, 25.02), (-58.48, -8.851, 26.52), (-59.98, -8.851, 28.33), (-61.09, -8.851, 30.41), (-61.77, -8.851, 32.66), (-62.0, -8.851, 35.0), (-61.77, -8.851, 37.34), (-61.09, -8.851, 39.59), (-59.98, -8.851, 41.67), (-58.48, -8.851, 43.49), (-56.67, -8.851, 44.98), (-54.59, -8.851, 46.09), (-52.34, -8.851, 46.77), (-50.0, -8.851, 47.0), (-38.0, -8.851, 185.0), (-38.0, 0.0002837, 185.0), (-38.0, -11.8, 185.0), (-38.0, 7.629e-06, 122.0), (-38.0, 0.0002837, 110.0), (-38.0, -11.8, 110.0), (-38.0, -8.851, 98.0), (-38.0, -11.8, 23.0), (-38.0, -11.8, 35.0), (-38.0, 7.629e-06, 47.0), (-38.0, 0.0002837, 35.0), (-38.0, -11.8, 47.0), (-38.0, 7.629e-06, 23.0), (-38.0, 7.629e-06, 0.0), (-38.0, -11.8, 0.0), (-38.0, -8.851, 173.0), (-38.0, -8.851, 122.0), (-38.0, -8.851, 47.0), (-62.0, -11.8, 122.0), (-62.0, -11.8, 173.0), (-62.0, 7.629e-06, 0.0), (-62.0, 7.629e-06, 173.0), (-62.0, -11.8, 185.0), (-62.0, 0.0002837, 185.0), (-62.0, -11.8, 110.0), (-62.0, 0.0002837, 110.0), (-62.0, -11.8, 47.0), (-62.0, -11.8, 35.0), (-62.0, -11.8, 23.0), (-62.0, 0.0002837, 35.0), (-62.0, 7.629e-06, 23.0), (-62.0, 7.629e-06, 47.0), (-62.0, -8.851, 185.0), (-62.0, 0.0002837, 185.0), (-62.0, -11.8, 185.0), (-62.0, -8.851, 23.0), (-62.0, -8.851, 47.0), (-62.0, -8.851, 98.0), (-62.0, -8.851, 122.0), (-62.0, -8.851, 173.0)], [], [(12, 259, 0, 11), (11, 0, 9, 13), (3, 43, 47, 266), (188, 261, 46, 250), (1, 11, 13, 265), (258, 12, 11, 1), (10, 271, 104, 44), (245, 166, 15, 247), (166, 167, 17, 15), (167, 168, 19, 17), (168, 169, 21, 19), (169, 170, 23, 21), (170, 171, 25, 23), (171, 172, 27, 25), (173, 174, 29, 2), (174, 175, 31, 29), (175, 176, 33, 31), (176, 177, 35, 33), (177, 178, 37, 35), (178, 179, 39, 37), (179, 180, 41, 39), (180, 277, 279, 41), (278, 40, 266), (17, 19, 6), (19, 21, 6), (21, 23, 6), (3, 26, 7), (172, 173, 2, 27), (3, 266, 28), (6, 247, 15), (31, 33, 264), (33, 35, 264), (35, 37, 264), (41, 267, 264), (7, 26, 24), (17, 6, 15), (23, 25, 6), (31, 264, 29), (37, 39, 264), (41, 264, 39), (248, 7, 260, 261), (36, 34, 266), (34, 32, 266), (32, 30, 266), (261, 260, 6, 46), (7, 14, 246), (22, 20, 7), (20, 18, 7), (18, 16, 7), (36, 266, 38), (30, 28, 266), (22, 7, 24), (16, 14, 7), (266, 40, 38), (264, 2, 29), (91, 263, 269), (55, 57, 46), (53, 55, 46), (181, 182, 51, 49), (182, 183, 53, 51), (183, 184, 55, 53), (184, 185, 57, 55), (185, 186, 59, 57), (186, 187, 61, 59), (187, 188, 250, 61), (188, 189, 63, 250), (51, 53, 46), (189, 190, 65, 63), (190, 191, 67, 65), (191, 192, 69, 67), (192, 193, 71, 69), (49, 46, 42), (193, 194, 73, 71), (194, 195, 75, 73), (196, 197, 77, 44), (197, 198, 79, 77), (198, 199, 81, 79), (199, 200, 83, 81), (200, 201, 85, 83), (201, 202, 87, 85), (202, 203, 89, 87), (203, 204, 269, 89), (204, 205, 91, 269), (205, 206, 93, 91), (206, 207, 95, 93), (207, 208, 97, 95), (208, 209, 99, 97), (209, 210, 101, 99), (210, 211, 103, 101), (61, 46, 59), (195, 196, 44, 75), (103, 263, 101), (93, 95, 263), (95, 97, 263), (97, 99, 263), (42, 263, 103), (212, 181, 49, 42), (211, 212, 42, 103), (51, 46, 49), (57, 59, 46), (93, 263, 91), (99, 101, 263), (43, 102, 47), (98, 96, 47), (96, 94, 47), (94, 92, 47), (248, 60, 58), (248, 249, 60), (250, 46, 61), (270, 47, 90), (47, 102, 100), (56, 54, 248), (54, 52, 248), (52, 50, 248), (248, 48, 43), (98, 47, 100), (92, 90, 47), (56, 248, 58), (50, 48, 248), (153, 271, 272), (117, 119, 256), (115, 117, 256), (213, 214, 113, 111), (214, 215, 115, 113), (215, 216, 117, 115), (216, 217, 119, 117), (217, 218, 121, 119), (218, 219, 123, 121), (219, 220, 253, 123), (220, 221, 125, 253), (113, 115, 256), (221, 222, 127, 125), (222, 223, 129, 127), (223, 224, 131, 129), (224, 225, 133, 131), (111, 256, 104), (225, 226, 135, 133), (226, 227, 137, 135), (228, 229, 139, 106), (229, 230, 141, 139), (230, 231, 143, 141), (231, 232, 145, 143), (232, 233, 147, 145), (233, 234, 149, 147), (234, 235, 151, 149), (235, 236, 272, 151), (236, 237, 153, 272), (237, 238, 155, 153), (238, 239, 157, 155), (239, 240, 159, 157), (240, 241, 161, 159), (241, 242, 163, 161), (274, 150, 275), (242, 243, 165, 163), (127, 129, 108), (129, 131, 108), (131, 133, 108), (106, 252, 137), (123, 256, 121), (227, 228, 106, 137), (107, 275, 138), (108, 253, 125), (141, 143, 273), (143, 145, 273), (145, 147, 273), (165, 271, 163), (151, 272, 273), (155, 157, 271), (157, 159, 271), (159, 161, 271), (104, 271, 165), (137, 252, 135), (244, 213, 111, 104), (243, 244, 104, 165), (113, 256, 111), (119, 121, 256), (127, 108, 125), (133, 135, 108), (141, 273, 139), (147, 149, 273), (155, 271, 153), (161, 163, 271), (151, 273, 149), (105, 164, 276), (257, 136, 134), (160, 158, 276), (158, 156, 276), (156, 154, 276), (254, 122, 120), (146, 144, 275), (144, 142, 275), (142, 140, 275), (254, 255, 122), (107, 136, 257), (109, 124, 255), (132, 130, 109), (130, 128, 109), (128, 126, 109), (253, 256, 123), (274, 276, 152), (276, 164, 162), (118, 116, 254), (116, 114, 254), (114, 112, 254), (254, 110, 105), (160, 276, 162), (154, 152, 276), (146, 275, 148), (140, 138, 275), (132, 109, 134), (126, 124, 109), (118, 254, 120), (112, 110, 254), (275, 150, 148), (273, 106, 139), (45, 105, 276, 8), (7, 248, 43, 3), (75, 5, 73), (264, 263, 42, 2), (270, 88, 8), (65, 67, 5), (67, 69, 5), (69, 71, 5), (45, 8, 76), (5, 250, 63), (79, 81, 10), (81, 83, 10), (83, 85, 10), (89, 269, 10), (65, 5, 63), (71, 73, 5), (79, 10, 77), (85, 87, 10), (89, 10, 87), (44, 5, 75), (84, 82, 8), (82, 80, 8), (80, 78, 8), (44, 104, 256, 5), (4, 62, 249), (70, 68, 4), (68, 66, 4), (66, 64, 4), (84, 8, 86), (78, 76, 8), (70, 4, 72), (64, 62, 4), (8, 88, 86), (10, 44, 77), (107, 257, 258, 1), (106, 273, 9, 0), (252, 106, 0, 259), (275, 107, 1, 265), (26, 3, 173, 172), (40, 268, 277, 180), (38, 40, 180, 179), (36, 38, 179, 178), (34, 36, 178, 177), (32, 34, 177, 176), (30, 32, 176, 175), (28, 30, 175, 174), (3, 28, 174, 173), (24, 26, 172, 171), (22, 24, 171, 170), (20, 22, 170, 169), (18, 20, 169, 168), (16, 18, 168, 167), (14, 16, 167, 166), (246, 14, 166, 245), (102, 43, 212, 211), (43, 48, 181, 212), (74, 45, 196, 195), (100, 102, 211, 210), (98, 100, 210, 209), (96, 98, 209, 208), (94, 96, 208, 207), (92, 94, 207, 206), (90, 92, 206, 205), (270, 90, 205, 204), (88, 270, 204, 203), (86, 88, 203, 202), (84, 86, 202, 201), (82, 84, 201, 200), (80, 82, 200, 199), (78, 80, 199, 198), (76, 78, 198, 197), (45, 76, 197, 196), (72, 74, 195, 194), (70, 72, 194, 193), (68, 70, 193, 192), (66, 68, 192, 191), (64, 66, 191, 190), (62, 64, 190, 189), (249, 62, 189, 188), (60, 249, 188, 187), (58, 60, 187, 186), (56, 58, 186, 185), (54, 56, 185, 184), (52, 54, 184, 183), (50, 52, 183, 182), (48, 50, 182, 181), (164, 105, 244, 243), (105, 110, 213, 244), (136, 107, 228, 227), (162, 164, 243, 242), (160, 162, 242, 241), (158, 160, 241, 240), (156, 158, 240, 239), (154, 156, 239, 238), (152, 154, 238, 237), (274, 152, 237, 236), (150, 274, 236, 235), (148, 150, 235, 234), (146, 148, 234, 233), (144, 146, 233, 232), (142, 144, 232, 231), (140, 142, 231, 230), (138, 140, 230, 229), (107, 138, 229, 228), (134, 136, 227, 226), (132, 134, 226, 225), (130, 132, 225, 224), (128, 130, 224, 223), (126, 128, 223, 222), (124, 126, 222, 221), (255, 124, 221, 220), (122, 255, 220, 219), (120, 122, 219, 218), (118, 120, 218, 217), (116, 118, 217, 216), (114, 116, 216, 215), (112, 114, 215, 214), (110, 112, 214, 213), (260, 245, 247, 6), (245, 260, 7, 246), (2, 6, 27), (27, 6, 25), (2, 42, 46, 6), (248, 261, 188, 249), (4, 254, 105, 45), (4, 74, 72), (45, 74, 4), (5, 251, 188, 250), (188, 251, 4, 249), (262, 251, 5, 256), (251, 262, 254, 4), (253, 259, 12, 220), (220, 12, 258, 255), (262, 220, 255, 254), (262, 256, 253, 220), (13, 9, 273, 280), (273, 272, 236, 280), (271, 281, 236, 272), (10, 282, 281, 271), (10, 269, 204, 282), (263, 283, 204, 269), (264, 284, 283, 263), (264, 267, 277, 284), (277, 268, 266, 284), (266, 47, 283, 284), (204, 283, 47, 270), (282, 204, 270, 8), (8, 276, 281, 282), (236, 281, 276, 274), (280, 236, 274, 275), (13, 280, 275, 265)])
me_cube_004.polygons.foreach_set('material_index', [0, 0, 0, 3, 0, 0, 0, 1, 1, 1, 1, 1, 1, 1, 1, 1, 1, 1, 1, 1, 1, 1, 0, 0, 0, 0, 0, 1, 0, 0, 0, 0, 0, 0, 0, 0, 0, 0, 0, 0, 3, 0, 0, 0, 3, 0, 0, 0, 0, 0, 0, 0, 0, 0, 0, 0, 0, 0, 1, 1, 1, 1, 1, 1, 1, 1, 0, 1, 1, 1, 1, 0, 1, 1, 1, 1, 1, 1, 1, 1, 1, 1, 1, 1, 1, 1, 1, 1, 1, 0, 1, 0, 0, 0, 0, 0, 1, 1, 0, 0, 0, 0, 0, 0, 0, 0, 0, 0, 0, 0, 0, 0, 0, 0, 0, 0, 0, 0, 0, 0, 0, 0, 1, 1, 1, 1, 1, 1, 1, 1, 0, 1, 1, 1, 1, 0, 1, 1, 1, 1, 1, 1, 1, 1, 1, 1, 1, 1, 1, 1, 1, 1, 0, 1, 0, 0, 0, 0, 0, 1, 0, 0, 0, 0, 0, 0, 0, 0, 0, 0, 0, 0, 1, 1, 0, 0, 0, 0, 0, 0, 0, 0, 0, 0, 0, 0, 0, 0, 0, 0, 0, 0, 0, 0, 0, 0, 0, 0, 0, 0, 0, 0, 0, 0, 0, 0, 0, 0, 0, 0, 0, 0, 0, 0, 0, 0, 0, 0, 0, 0, 0, 0, 0, 0, 0, 0, 0, 0, 0, 0, 0, 0, 0, 0, 0, 0, 0, 0, 0, 0, 0, 0, 0, 0, 0, 0, 0, 0, 0, 0, 0, 0, 0, 1, 1, 1, 1, 1, 1, 1, 1, 1, 1, 1, 1, 1, 1, 1, 1, 1, 1, 1, 1, 1, 1, 1, 1, 1, 1, 1, 1, 1, 1, 1, 1, 1, 1, 1, 1, 1, 1, 1, 1, 1, 1, 1, 1, 1, 1, 1, 1, 1, 1, 1, 1, 1, 1, 1, 1, 1, 1, 1, 1, 1, 1, 1, 1, 1, 1, 1, 1, 1, 1, 1, 1, 1, 1, 1, 1, 1, 1, 1, 1, 3, 3, 0, 0, 0, 3, 0, 0, 0, 3, 3, 3, 3, 3, 3, 3, 3, 3, 3, 3, 3, 3, 3, 3, 3, 3, 3, 3, 3, 3, 3, 3, 3])
me_cube_004.materials.append(mat_beambasecolour)
me_cube_004.materials.append(mat_beamboltholecolour)
me_cube_004.materials.append(mat_beamripcolourx)
me_cube_004.materials.append(mat_beamripcoloury)
me_cube_004.use_remesh_preserve_volume = False
me_cube_004.use_remesh_preserve_attributes = False
me_cube_004.use_mirror_vertex_groups = False
me_cube_004.update()
me_cube_003 = bpy.data.meshes.new('Cube.003')
me_cube_003.from_pydata([(-3.6, 7.629e-06, 0.0), (-38.0, -11.8, 0.0), (-38.0, 7.629e-06, 0.0), (-9.499, -11.8, 0.0), (-9.499, 7.629e-06, 0.0), (-3.6, -17.69, 2.079e-14), (-3.6, -11.8, 0.0), (-4.049, -15.44, 1.284e-14), (-5.328, -13.53, 6.09e-15), (-7.242, -12.25, 1.583e-15), (-38.0, 0.0002837, 185.0), (-38.0, -11.8, 185.0), (-7.242, -12.25, 185.0), (-5.328, -13.53, 185.0), (-4.049, -15.44, 185.0), (-9.499, -11.8, 185.0), (-3.6, 7.629e-06, 185.0), (-9.499, 7.629e-06, 185.0), (-3.6, -11.8, 185.0), (-3.6, -17.69, 185.0), (3.6, 7.629e-06, 0.0), (38.0, -11.8, 0.0), (38.0, 7.629e-06, 0.0), (9.499, -11.8, 0.0), (9.499, 7.629e-06, 0.0), (3.6, -17.69, 2.079e-14), (3.6, -11.8, 0.0), (4.049, -15.44, 1.284e-14), (5.328, -13.53, 6.09e-15), (7.242, -12.25, 1.583e-15), (38.0, 0.0002837, 185.0), (38.0, -11.8, 185.0), (7.242, -12.25, 185.0), (5.328, -13.53, 185.0), (4.049, -15.44, 185.0), (9.499, -11.8, 185.0), (3.6, 7.629e-06, 185.0), (9.499, 7.629e-06, 185.0), (3.6, -11.8, 185.0), (3.6, -17.69, 185.0)], [], [(0, 6, 3, 4), (6, 26, 25, 5), (6, 8, 9), (7, 5, 19, 14), (7, 8, 6), (5, 7, 6), (18, 16, 17, 15), (20, 24, 23, 26), (6, 9, 3), (3, 9, 12, 15), (0, 4, 17, 16), (8, 7, 14, 13), (10, 17, 4, 2), (1, 3, 15, 11), (30, 31, 21, 22), (10, 2, 1, 11), (15, 17, 10, 11), (14, 19, 18), (14, 18, 13), (13, 18, 12), (15, 12, 18), (39, 38, 18, 19), (19, 5, 25, 39), (36, 20, 0, 16), (24, 22, 21, 23), (0, 20, 26, 6), (26, 29, 28), (27, 34, 39, 25), (27, 26, 28), (25, 26, 27), (38, 35, 37, 36), (26, 23, 29), (29, 23, 35, 32), (20, 36, 37, 24), (28, 33, 34, 27), (30, 22, 24, 37), (21, 31, 35, 23), (29, 32, 33, 28), (38, 36, 16, 18), (30, 37, 35, 31), (34, 38, 39), (34, 33, 38), (33, 32, 38), (35, 38, 32), (4, 3, 1, 2), (9, 8, 13, 12)])
me_cube_003.polygons.foreach_set('material_index', [0, 0, 0, 0, 0, 0, 2, 0, 0, 0, 0, 0, 0, 0, 3, 3, 2, 2, 2, 2, 2, 2, 3, 0, 0, 0, 0, 0, 0, 0, 2, 0, 0, 0, 0, 0, 0, 0, 2, 2, 2, 2, 2, 2, 0, 0])
me_cube_003.materials.append(mat_beambasecolour)
me_cube_003.materials.append(mat_beamboltholecolour)
me_cube_003.materials.append(mat_beamripcolourx)
me_cube_003.materials.append(mat_beamripcoloury)
me_cube_003.use_remesh_preserve_volume = False
me_cube_003.use_remesh_preserve_attributes = False
me_cube_003.use_mirror_vertex_groups = False
me_cube_003.update()
me_cube_002 = bpy.data.meshes.new('Cube.002')
me_cube_002.from_pydata([(-3.6, -103.0, 2.599e-13), (-3.6, -103.0, 173.0), (-3.6, -103.0, 98.0), (-3.6, -17.69, 185.0), (-3.6, -103.0, 122.0), (-3.6, -103.0, 110.0), (-3.6, -103.0, 23.0), (-3.6, -103.0, 47.0), (-3.6, -103.0, 35.0), (-3.6, -17.69, 35.0), (-3.6, -103.0, 185.0), (-3.6, -17.69, 122.0), (-3.6, -17.69, 173.0), (-3.6, -17.69, 2.079e-14), (-3.6, -17.69, 110.0), (-3.6, -17.69, 47.0), (-3.6, -17.69, 23.0), (-3.6, -17.69, 98.0), (3.6, -103.0, 2.599e-13), (3.6, -103.0, 173.0), (3.6, -103.0, 98.0), (3.6, -17.69, 185.0), (3.6, -103.0, 122.0), (3.6, -103.0, 110.0), (3.6, -103.0, 23.0), (3.6, -103.0, 47.0), (3.6, -103.0, 35.0), (3.6, -17.69, 35.0), (3.6, -103.0, 185.0), (3.6, -17.69, 122.0), (3.6, -17.69, 173.0), (3.6, -17.69, 2.079e-14), (3.6, -17.69, 110.0), (3.6, -17.69, 47.0), (3.6, -17.69, 23.0), (3.6, -17.69, 98.0)], [], [(2, 20, 23, 5), (17, 15, 7, 2), (31, 18, 0, 13), (3, 12, 1, 10), (6, 24, 26, 8), (11, 14, 5, 4), (8, 26, 25, 7), (9, 16, 6, 8), (20, 2, 7, 25), (15, 9, 8, 7), (12, 11, 4, 1), (1, 19, 28, 10), (5, 23, 22, 4), (14, 17, 2, 5), (0, 18, 24, 6), (6, 16, 13, 0), (21, 3, 10, 28), (29, 11, 12, 30), (33, 15, 17, 35), (30, 12, 3, 21), (27, 9, 15, 33), (32, 14, 11, 29), (34, 16, 9, 27), (35, 17, 14, 32), (31, 13, 16, 34), (35, 20, 25, 33), (21, 28, 19, 30), (29, 22, 23, 32), (27, 26, 24, 34), (33, 25, 26, 27), (30, 19, 22, 29), (32, 23, 20, 35), (24, 18, 31, 34), (19, 1, 4, 22)])
me_cube_002.polygons.foreach_set('material_index', [0, 0, 0, 0, 0, 0, 0, 0, 0, 0, 0, 0, 0, 0, 0, 0, 2, 3, 3, 3, 3, 3, 3, 3, 3, 0, 0, 0, 0, 0, 0, 0, 0, 0])
me_cube_002.materials.append(mat_beambasecolour)
me_cube_002.materials.append(mat_beamboltholecolour)
me_cube_002.materials.append(mat_beamripcolourx)
me_cube_002.materials.append(mat_beamripcoloury)
me_cube_002.use_remesh_preserve_volume = False
me_cube_002.use_remesh_preserve_attributes = False
me_cube_002.use_mirror_vertex_groups = False
me_cube_002.update()
me_cube_001 = bpy.data.meshes.new('Cube.001')
me_cube_001.from_pydata([(-83.0, 7.629e-06, 0.0), (-83.0, 7.629e-06, 98.0), (-83.0, 7.629e-06, 173.0), (-62.0, 7.629e-06, 0.0), (-62.0, 7.629e-06, 173.0), (-62.0, -11.8, 173.0), (-80.0, 7.629e-06, 0.0), (-80.0, 7.629e-06, 98.0), (-80.0, 7.629e-06, 173.0), (-80.0, -11.8, 98.0), (-80.0, -11.8, 173.0), (-83.0, -8.851, 0.0), (-80.0, -8.851, 0.0), (-80.0, -11.8, 0.0), (-81.5, -11.4, 0.0), (-82.6, -10.33, 0.0), (-83.0, -8.851, 98.0), (-82.6, -10.33, 98.0), (-81.5, -11.4, 98.0), (-83.0, -8.851, 173.0), (-82.6, -10.33, 173.0), (-81.5, -11.4, 173.0), (-82.6, -10.33, 185.0), (-81.5, -11.4, 185.0), (-83.0, 7.629e-06, 122.0), (-62.0, -11.8, 122.0), (-80.0, 7.629e-06, 122.0), (-83.0, -8.851, 122.0), (-80.0, -11.8, 122.0), (-82.6, -10.33, 122.0), (-81.5, -11.4, 122.0), (-83.0, 7.629e-06, 110.0), (-62.0, 0.0002837, 110.0), (-62.0, -11.8, 110.0), (-80.0, 7.629e-06, 110.0), (-83.0, -8.851, 110.0), (-82.6, -10.33, 110.0), (-81.5, -11.4, 110.0), (-80.0, -11.8, 110.0), (-83.0, 7.629e-06, 47.0), (-83.0, 7.629e-06, 23.0), (-62.0, -11.8, 47.0), (-62.0, 7.629e-06, 23.0), (-62.0, 7.629e-06, 47.0), (-62.0, -11.8, 23.0), (-80.0, 7.629e-06, 23.0), (-80.0, 7.629e-06, 47.0), (-80.0, -11.8, 23.0), (-83.0, -8.851, 47.0), (-80.0, -11.8, 47.0), (-82.6, -10.33, 47.0), (-81.5, -11.4, 47.0), (-83.0, -8.851, 23.0), (-82.6, -10.33, 23.0), (-81.5, -11.4, 23.0), (-83.0, 7.629e-06, 35.0), (-62.0, 0.0002837, 35.0), (-62.0, -11.8, 35.0), (-80.0, 7.629e-06, 35.0), (-83.0, -8.851, 35.0), (-82.6, -10.33, 35.0), (-81.5, -11.4, 35.0), (-80.0, -11.8, 35.0), (-80.0, 7.629e-06, 185.0), (-83.0, 7.629e-06, 185.0), (-83.0, -8.851, 185.0), (-80.0, -11.8, 185.0), (-62.0, -8.851, 185.0), (-62.0, 0.0002837, 185.0), (-62.0, -11.8, 185.0), (-80.0, -8.851, 185.0), (-62.0, -8.851, 0.0), (-62.0, 7.629e-06, 122.0), (-62.0, -11.8, 0.0), (-62.0, -11.8, 98.0), (-62.0, 7.629e-06, 98.0), (-62.0, -8.851, 173.0), (-62.0, -8.851, 122.0), (-62.0, -8.851, 110.0), (-62.0, -8.851, 98.0), (-62.0, -8.851, 47.0), (-62.0, -8.851, 35.0), (-62.0, -8.851, 23.0)], [], [(20, 29, 30, 21), (19, 27, 29, 20), (2, 24, 27, 19), (8, 26, 24, 2), (4, 72, 26, 8), (64, 63, 8, 2), (3, 71, 12, 6), (6, 12, 11, 0), (65, 19, 20, 22), (22, 20, 21, 23), (65, 64, 2, 19), (9, 49, 41, 74), (71, 73, 13, 12), (12, 13, 14, 15, 11), (23, 21, 10, 66), (18, 51, 49, 9), (69, 66, 10, 5), (63, 68, 4, 8), (25, 28, 38, 33), (24, 26, 34, 31), (27, 35, 36, 29), (29, 36, 37, 30), (27, 24, 31, 35), (30, 37, 38, 28), (26, 72, 32, 34), (55, 58, 45, 40), (59, 52, 53, 60), (60, 53, 54, 61), (59, 55, 40, 52), (61, 54, 47, 62), (41, 49, 62, 57), (57, 62, 47, 44), (39, 46, 58, 55), (48, 59, 60, 50), (50, 60, 61, 51), (48, 39, 55, 59), (51, 61, 62, 49), (46, 43, 56, 58), (58, 56, 42, 45), (17, 50, 51, 18), (16, 48, 50, 17), (1, 39, 48, 16), (7, 46, 39, 1), (75, 43, 46, 7), (10, 28, 25, 5), (21, 30, 28, 10), (31, 34, 7, 1), (35, 16, 17, 36), (36, 17, 18, 37), (35, 31, 1, 16), (37, 18, 9, 38), (33, 38, 9, 74), (34, 32, 75, 7), (53, 52, 11, 15), (6, 0, 40, 45), (3, 6, 45, 42), (14, 13, 47, 54), (15, 14, 54, 53), (52, 40, 0, 11), (13, 73, 44, 47), (67, 70, 66, 69), (68, 63, 70, 67), (63, 64, 65, 70), (23, 66, 70), (65, 22, 70), (22, 23, 70), (73, 71, 82, 44), (71, 3, 42, 82), (57, 81, 80, 41), (41, 80, 79, 74), (74, 79, 78, 33), (33, 78, 77, 25), (25, 77, 76, 5), (5, 76, 67, 69), (72, 4, 76, 77, 78, 79, 80, 81, 56, 43, 75, 32), (44, 82, 81, 57), (42, 56, 81, 82), (4, 68, 67, 76)])
me_cube_001.polygons.foreach_set('material_index', [0, 0, 0, 0, 0, 0, 0, 0, 0, 0, 0, 0, 0, 0, 0, 0, 0, 0, 0, 0, 0, 0, 0, 0, 0, 0, 0, 0, 0, 0, 0, 0, 0, 0, 0, 0, 0, 0, 0, 0, 0, 0, 0, 0, 0, 0, 0, 0, 0, 0, 0, 0, 0, 0, 0, 0, 0, 0, 0, 0, 2, 2, 2, 2, 2, 2, 3, 3, 3, 3, 3, 3, 3, 3, 3, 3, 3, 3])
me_cube_001.materials.append(mat_beambasecolour)
me_cube_001.materials.append(mat_beamboltholecolour)
me_cube_001.materials.append(mat_beamripcolourx)
me_cube_001.materials.append(mat_beamripcoloury)
me_cube_001.use_remesh_preserve_volume = False
me_cube_001.use_remesh_preserve_attributes = False
me_cube_001.use_mirror_vertex_groups = False
me_cube_001.update()
me_cube = bpy.data.meshes.new('Cube')
me_cube.from_pydata([(-83.0, 7.629e-06, 197.0), (-83.0, 7.629e-06, 497.3), (-3.6, -103.0, 497.3), (-50.0, -11.8, 197.0), (-3.6, -103.0, 197.0), (-50.0, 0.0002837, 197.0), (-50.0, -11.8, 497.3), (-50.0, 7.629e-06, 497.3), (-3.6, 7.629e-06, 497.3), (-3.6, 7.629e-06, 197.0), (-38.0, -11.8, 197.0), (-38.0, 7.629e-06, 197.0), (-38.0, -11.8, 497.3), (-38.0, 7.629e-06, 497.3), (-62.0, -11.8, 197.0), (-62.0, -11.8, 497.3), (-62.0, 7.629e-06, 197.0), (-62.0, 7.629e-06, 497.3), (-3.6, -17.69, 497.3), (-9.499, 7.629e-06, 497.3), (-9.499, 7.629e-06, 197.0), (-9.499, -11.8, 197.0), (-9.499, -11.8, 497.3), (-3.6, -11.8, 497.3), (-7.242, -12.25, 497.3), (-5.328, -13.53, 497.3), (-4.049, -15.44, 497.3), (-3.6, -17.69, 197.0), (-7.242, -12.25, 197.0), (-5.328, -13.53, 197.0), (-4.049, -15.44, 197.0), (-80.0, 7.629e-06, 197.0), (-80.0, 7.629e-06, 497.3), (-50.0, -8.851, 497.3), (-38.0, -8.851, 497.3), (-62.0, -8.851, 497.3), (-9.499, -8.851, 497.3), (-80.0, -8.851, 497.3), (-83.0, -8.851, 197.0), (-80.0, -11.8, 197.0), (-82.6, -10.33, 197.0), (-81.5, -11.4, 197.0), (-83.0, -8.851, 497.3), (-80.0, -11.8, 497.3), (-82.6, -10.33, 497.3), (-81.5, -11.4, 497.3), (-3.6, -8.85, 497.3), (-3.6, 7.629e-06, 185.0), (-83.0, 7.629e-06, 185.0), (-47.66, 0.0005598, 196.8), (-47.66, -11.8, 196.8), (-45.41, 0.0005598, 196.1), (-45.41, -11.8, 196.1), (-43.33, 0.0005598, 195.0), (-43.33, -11.8, 195.0), (-41.51, 0.0005598, 193.5), (-41.51, -11.8, 193.5), (-40.02, 0.0005598, 191.7), (-40.02, -11.8, 191.7), (-38.91, 0.0005598, 189.6), (-38.91, -11.8, 189.6), (-38.23, 0.0005598, 187.3), (-38.23, -11.8, 187.3), (-62.0, 0.0002837, 185.0), (-62.0, -11.8, 185.0), (-61.77, 0.0005598, 187.3), (-61.77, -11.8, 187.3), (-61.09, 0.0005598, 189.6), (-61.09, -11.8, 189.6), (-59.98, 0.0005598, 191.7), (-59.98, -11.8, 191.7), (-58.48, 0.0005598, 193.5), (-58.48, -11.8, 193.5), (-56.67, 0.0005598, 195.0), (-56.67, -11.8, 195.0), (-54.59, 0.0005598, 196.1), (-54.59, -11.8, 196.1), (-52.34, 0.0005598, 196.8), (-52.34, -11.8, 196.8), (-3.6, -103.0, 185.0), (-9.499, -11.8, 185.0), (-9.499, 7.629e-06, 185.0), (-80.0, 7.629e-06, 185.0), (-83.0, -8.851, 185.0), (-80.0, -11.8, 185.0), (-47.66, -8.851, 196.8), (-45.41, -8.851, 196.1), (-43.33, -8.851, 195.0), (-41.51, -8.851, 193.5), (-40.02, -8.851, 191.7), (-38.91, -8.851, 189.6), (-38.23, -8.851, 187.3), (-62.0, -8.851, 185.0), (-61.77, -8.851, 187.3), (-61.09, -8.851, 189.6), (-59.98, -8.851, 191.7), (-58.48, -8.851, 193.5), (-56.67, -8.851, 195.0), (-54.59, -8.851, 196.1), (-52.34, -8.851, 196.8), (-50.0, -8.851, 197.0), (-5.328, -13.53, 185.0), (-4.049, -15.44, 185.0), (-3.6, -17.69, 185.0), (-82.6, -10.33, 185.0), (-81.5, -11.4, 185.0), (-7.242, -12.25, 185.0), (-38.0, -8.851, 185.0), (-38.0, 0.0002837, 185.0), (-38.0, -11.8, 185.0), (-3.6, -11.8, 185.0), (-9.499, -8.851, 185.0), (-80.0, -8.851, 185.0), (-3.6, -8.85, 185.0), (83.0, 7.629e-06, 197.0), (83.0, 7.629e-06, 497.3), (3.6, -103.0, 497.3), (50.0, -11.8, 197.0), (3.6, -103.0, 197.0), (50.0, 0.0002837, 197.0), (50.0, -11.8, 497.3), (50.0, 7.629e-06, 497.3), (3.6, 7.629e-06, 497.3), (3.6, 7.629e-06, 197.0), (38.0, -11.8, 197.0), (38.0, 7.629e-06, 197.0), (38.0, -11.8, 497.3), (38.0, 7.629e-06, 497.3), (62.0, -11.8, 197.0), (62.0, -11.8, 497.3), (62.0, 7.629e-06, 197.0), (62.0, 7.629e-06, 497.3), (3.6, -17.69, 497.3), (9.499, 7.629e-06, 497.3), (9.499, 7.629e-06, 197.0), (9.499, -11.8, 197.0), (9.499, -11.8, 497.3), (3.6, -11.8, 497.3), (7.242, -12.25, 497.3), (5.328, -13.53, 497.3), (4.049, -15.44, 497.3), (3.6, -17.69, 197.0), (7.242, -12.25, 197.0), (5.328, -13.53, 197.0), (4.049, -15.44, 197.0), (80.0, 7.629e-06, 197.0), (80.0, 7.629e-06, 497.3), (50.0, -8.851, 497.3), (38.0, -8.851, 497.3), (62.0, -8.851, 497.3), (9.499, -8.851, 497.3), (80.0, -8.851, 497.3), (83.0, -8.851, 197.0), (80.0, -11.8, 197.0), (82.6, -10.33, 197.0), (81.5, -11.4, 197.0), (83.0, -8.851, 497.3), (80.0, -11.8, 497.3), (82.6, -10.33, 497.3), (81.5, -11.4, 497.3), (3.6, -8.85, 497.3), (3.6, 7.629e-06, 185.0), (83.0, 7.629e-06, 185.0), (47.66, 0.0005598, 196.8), (47.66, -11.8, 196.8), (45.41, 0.0005598, 196.1), (45.41, -11.8, 196.1), (43.33, 0.0005598, 195.0), (43.33, -11.8, 195.0), (41.51, 0.0005598, 193.5), (41.51, -11.8, 193.5), (40.02, 0.0005598, 191.7), (40.02, -11.8, 191.7), (38.91, 0.0005598, 189.6), (38.91, -11.8, 189.6), (38.23, 0.0005598, 187.3), (38.23, -11.8, 187.3), (62.0, 0.0002837, 185.0), (62.0, -11.8, 185.0), (61.77, 0.0005598, 187.3), (61.77, -11.8, 187.3), (61.09, 0.0005598, 189.6), (61.09, -11.8, 189.6), (59.98, 0.0005598, 191.7), (59.98, -11.8, 191.7), (58.48, 0.0005598, 193.5), (58.48, -11.8, 193.5), (56.67, 0.0005598, 195.0), (56.67, -11.8, 195.0), (54.59, 0.0005598, 196.1), (54.59, -11.8, 196.1), (52.34, 0.0005598, 196.8), (52.34, -11.8, 196.8), (3.6, -103.0, 185.0), (9.499, -11.8, 185.0), (9.499, 7.629e-06, 185.0), (80.0, 7.629e-06, 185.0), (83.0, -8.851, 185.0), (80.0, -11.8, 185.0), (47.66, -8.851, 196.8), (45.41, -8.851, 196.1), (43.33, -8.851, 195.0), (41.51, -8.851, 193.5), (40.02, -8.851, 191.7), (38.91, -8.851, 189.6), (38.23, -8.851, 187.3), (62.0, -8.851, 185.0), (61.77, -8.851, 187.3), (61.09, -8.851, 189.6), (59.98, -8.851, 191.7), (58.48, -8.851, 193.5), (56.67, -8.851, 195.0), (54.59, -8.851, 196.1), (52.34, -8.851, 196.8), (50.0, -8.851, 197.0), (5.328, -13.53, 185.0), (4.049, -15.44, 185.0), (3.6, -17.69, 185.0), (82.6, -10.33, 185.0), (81.5, -11.4, 185.0), (7.242, -12.25, 185.0), (38.0, -8.851, 185.0), (38.0, 0.0002837, 185.0), (38.0, -11.8, 185.0), (3.6, -11.8, 185.0), (9.499, -8.851, 185.0), (80.0, -8.851, 185.0), (3.6, -8.85, 185.0)], [], [(31, 0, 1, 32), (14, 3, 6, 15), (11, 5, 7, 13), (35, 15, 6, 33), (122, 8, 46, 160), (2, 116, 132, 18), (33, 6, 12, 34), (20, 11, 13, 19), (3, 10, 12, 6), (66, 14, 64), (56, 58, 10), (54, 56, 10), (5, 16, 17, 7), (8, 122, 123, 9), (22, 24, 23), (9, 20, 19, 8), (24, 25, 23), (30, 26, 25, 29), (29, 25, 24, 28), (25, 26, 23), (16, 31, 32, 17), (13, 34, 36, 19), (32, 37, 35, 17), (7, 33, 34, 13), (17, 35, 33, 7), (39, 43, 45, 41), (41, 45, 44, 40), (40, 44, 42, 38), (18, 27, 4, 2), (123, 161, 47, 9), (37, 43, 15, 35), (39, 14, 15, 43), (36, 22, 23, 46), (34, 12, 22, 36), (10, 21, 22, 12), (27, 18, 26, 30), (28, 24, 22, 21), (26, 18, 23), (160, 46, 23, 137), (1, 42, 37, 32), (42, 44, 45, 43, 37), (0, 38, 42, 1), (18, 132, 137, 23), (19, 36, 46, 8), (85, 86, 52, 50), (86, 87, 54, 52), (87, 88, 56, 54), (88, 89, 58, 56), (89, 90, 60, 58), (90, 91, 62, 60), (91, 107, 109, 62), (52, 54, 10), (20, 9, 47, 81), (14, 39, 84, 64), (50, 10, 3), (224, 110, 113, 227), (79, 193, 118, 4), (28, 106, 101, 29), (29, 101, 102, 30), (30, 102, 103, 27), (0, 31, 82, 48), (38, 83, 104, 40), (40, 104, 105, 41), (92, 93, 66, 64), (27, 103, 79, 4), (93, 94, 68, 66), (38, 0, 48, 83), (94, 95, 70, 68), (21, 80, 106, 28), (95, 96, 72, 70), (96, 97, 74, 72), (41, 105, 84, 39), (97, 98, 76, 74), (98, 99, 78, 76), (62, 10, 60), (78, 14, 76), (31, 16, 63, 82), (68, 70, 14), (70, 72, 14), (72, 74, 14), (3, 14, 78), (100, 85, 50, 3), (99, 100, 3, 78), (52, 10, 50), (58, 60, 10), (68, 14, 66), (74, 76, 14), (5, 77, 16), (73, 71, 16), (71, 69, 16), (69, 67, 16), (11, 61, 59), (11, 108, 61), (109, 10, 62), (21, 10, 109, 80), (63, 16, 65), (16, 77, 75), (57, 55, 11), (55, 53, 11), (53, 51, 11), (11, 49, 5), (73, 16, 75), (67, 65, 16), (57, 11, 59), (51, 49, 11), (11, 20, 81, 108), (77, 5, 100, 99), (5, 49, 85, 100), (75, 77, 99, 98), (73, 75, 98, 97), (71, 73, 97, 96), (69, 71, 96, 95), (67, 69, 95, 94), (65, 67, 94, 93), (63, 65, 93, 92), (61, 108, 107, 91), (59, 61, 91, 90), (57, 59, 90, 89), (55, 57, 89, 88), (53, 55, 88, 87), (51, 53, 87, 86), (49, 51, 86, 85), (109, 107, 111, 80), (92, 64, 84, 112), (92, 112, 82, 63), (108, 81, 111, 107), (47, 113, 111, 81), (82, 112, 83, 48), (103, 102, 110), (102, 101, 110), (101, 106, 110), (106, 80, 110), (110, 80, 111, 113), (104, 83, 112), (105, 104, 112), (84, 105, 112), (47, 161, 227, 113), (217, 103, 110, 224), (217, 193, 79, 103), (145, 146, 115, 114), (128, 129, 120, 117), (125, 127, 121, 119), (149, 147, 120, 129), (147, 148, 126, 120), (134, 133, 127, 125), (117, 120, 126, 124), (180, 178, 128), (170, 124, 172), (168, 124, 170), (119, 121, 131, 130), (136, 137, 138), (123, 122, 133, 134), (138, 137, 139), (144, 143, 139, 140), (143, 142, 138, 139), (139, 137, 140), (130, 131, 146, 145), (127, 133, 150, 148), (146, 131, 149, 151), (121, 127, 148, 147), (131, 121, 147, 149), (153, 155, 159, 157), (155, 154, 158, 159), (154, 152, 156, 158), (132, 116, 118, 141), (151, 149, 129, 157), (153, 157, 129, 128), (150, 160, 137, 136), (148, 150, 136, 126), (124, 126, 136, 135), (141, 144, 140, 132), (142, 135, 136, 138), (140, 137, 132), (115, 146, 151, 156), (156, 151, 157, 159, 158), (114, 115, 156, 152), (133, 122, 160, 150), (199, 164, 166, 200), (200, 166, 168, 201), (201, 168, 170, 202), (202, 170, 172, 203), (203, 172, 174, 204), (204, 174, 176, 205), (205, 176, 223, 221), (166, 124, 168), (134, 195, 161, 123), (128, 178, 198, 153), (164, 117, 124), (142, 143, 215, 220), (143, 144, 216, 215), (144, 141, 217, 216), (114, 162, 196, 145), (152, 154, 218, 197), (154, 155, 219, 218), (206, 178, 180, 207), (141, 118, 193, 217), (207, 180, 182, 208), (152, 197, 162, 114), (208, 182, 184, 209), (135, 142, 220, 194), (209, 184, 186, 210), (210, 186, 188, 211), (155, 153, 198, 219), (211, 188, 190, 212), (212, 190, 192, 213), (176, 174, 124), (192, 190, 128), (145, 196, 177, 130), (182, 128, 184), (184, 128, 186), (186, 128, 188), (117, 192, 128), (214, 117, 164, 199), (213, 192, 117, 214), (166, 164, 124), (172, 124, 174), (182, 180, 128), (188, 128, 190), (119, 130, 191), (187, 130, 185), (185, 130, 183), (183, 130, 181), (125, 173, 175), (125, 175, 222), (223, 176, 124), (135, 194, 223, 124), (177, 179, 130), (130, 189, 191), (171, 125, 169), (169, 125, 167), (167, 125, 165), (125, 119, 163), (187, 189, 130), (181, 130, 179), (171, 173, 125), (165, 125, 163), (125, 222, 195, 134), (191, 213, 214, 119), (119, 214, 199, 163), (189, 212, 213, 191), (187, 211, 212, 189), (185, 210, 211, 187), (183, 209, 210, 185), (181, 208, 209, 183), (179, 207, 208, 181), (177, 206, 207, 179), (175, 205, 221, 222), (173, 204, 205, 175), (171, 203, 204, 173), (169, 202, 203, 171), (167, 201, 202, 169), (165, 200, 201, 167), (163, 199, 200, 165), (223, 194, 225, 221), (206, 226, 198, 178), (206, 177, 196, 226), (222, 221, 225, 195), (161, 195, 225, 227), (196, 162, 197, 226), (217, 224, 216), (216, 224, 215), (215, 224, 220), (220, 224, 194), (224, 227, 225, 194), (218, 226, 197), (219, 226, 218), (198, 226, 219), (118, 116, 2, 4)])
me_cube.polygons.foreach_set('material_index', [0, 0, 0, 0, 0, 0, 0, 0, 0, 0, 0, 0, 0, 0, 0, 0, 0, 0, 0, 0, 0, 0, 0, 0, 0, 0, 0, 0, 0, 0, 0, 0, 0, 0, 0, 0, 0, 0, 0, 0, 0, 0, 0, 0, 1, 1, 1, 1, 1, 1, 1, 0, 0, 0, 0, 2, 0, 0, 0, 0, 0, 0, 0, 1, 0, 1, 0, 1, 0, 1, 1, 0, 1, 1, 0, 0, 0, 0, 0, 0, 0, 1, 1, 0, 0, 0, 0, 0, 0, 0, 0, 0, 0, 0, 0, 0, 0, 0, 0, 0, 0, 0, 0, 0, 0, 0, 1, 1, 1, 1, 1, 1, 1, 1, 1, 1, 1, 1, 1, 1, 1, 1, 2, 2, 2, 2, 2, 2, 2, 2, 2, 2, 2, 2, 2, 2, 2, 2, 2, 0, 0, 0, 0, 0, 0, 0, 0, 0, 0, 0, 0, 0, 0, 0, 0, 0, 0, 0, 0, 0, 0, 0, 0, 0, 0, 0, 0, 0, 0, 0, 0, 0, 0, 0, 0, 0, 0, 1, 1, 1, 1, 1, 1, 1, 0, 0, 0, 0, 0, 0, 0, 0, 0, 0, 1, 0, 1, 0, 1, 0, 1, 1, 0, 1, 1, 0, 0, 0, 0, 0, 0, 0, 1, 1, 0, 0, 0, 0, 0, 0, 0, 0, 0, 0, 0, 0, 0, 0, 0, 0, 0, 0, 0, 0, 0, 0, 0, 1, 1, 1, 1, 1, 1, 1, 1, 1, 1, 1, 1, 1, 1, 1, 1, 2, 2, 2, 2, 2, 2, 2, 2, 2, 2, 2, 2, 2, 2, 0])
me_cube.materials.append(mat_beambasecolour)
me_cube.materials.append(mat_beamboltholecolour)
me_cube.materials.append(mat_beamripcolourx)
me_cube.materials.append(mat_beamripcoloury)
me_cube.use_remesh_preserve_volume = False
me_cube.use_remesh_preserve_attributes = False
me_cube.use_mirror_vertex_groups = False
me_cube.update()
me_cone = bpy.data.meshes.new('Cone')
me_cone.from_pydata([(0.0, 2.0, -3.0), (0.0, 0.0, 3.0), (0.3902, 1.962, -3.0), (0.7654, 1.848, -3.0), (1.111, 1.663, -3.0), (1.414, 1.414, -3.0), (1.663, 1.111, -3.0), (1.848, 0.7654, -3.0), (1.962, 0.3902, -3.0), (2.0, 1.51e-07, -3.0), (1.962, -0.3902, -3.0), (1.848, -0.7654, -3.0), (1.663, -1.111, -3.0), (1.414, -1.414, -3.0), (1.111, -1.663, -3.0), (0.7654, -1.848, -3.0), (0.3902, -1.962, -3.0), (-6.517e-07, -2.0, -3.0), (-0.3902, -1.962, -3.0), (-0.7654, -1.848, -3.0), (-1.111, -1.663, -3.0), (-1.414, -1.414, -3.0), (-1.663, -1.111, -3.0), (-1.848, -0.7654, -3.0), (-1.962, -0.3902, -3.0), (-2.0, 1.931e-06, -3.0), (-1.962, 0.3902, -3.0), (-1.848, 0.7654, -3.0), (-1.663, 1.111, -3.0), (-1.414, 1.414, -3.0), (-1.111, 1.663, -3.0), (-0.7654, 1.848, -3.0), (-0.3902, 1.962, -3.0)], [], [(31, 1, 32), (0, 1, 2), (30, 1, 31), (29, 1, 30), (28, 1, 29), (27, 1, 28), (26, 1, 27), (25, 1, 26), (24, 1, 25), (23, 1, 24), (22, 1, 23), (21, 1, 22), (20, 1, 21), (19, 1, 20), (18, 1, 19), (17, 1, 18), (16, 1, 17), (15, 1, 16), (14, 1, 15), (13, 1, 14), (12, 1, 13), (11, 1, 12), (10, 1, 11), (9, 1, 10), (8, 1, 9), (7, 1, 8), (6, 1, 7), (5, 1, 6), (4, 1, 5), (3, 1, 4), (32, 1, 0), (2, 1, 3), (0, 2, 3, 4, 5, 6, 7, 8, 9, 10, 11, 12, 13, 14, 15, 16, 17, 18, 19, 20, 21, 22, 23, 24, 25, 26, 27, 28, 29, 30, 31, 32)])
me_cone.materials.append(mat_arrow_red)
me_cone.use_remesh_preserve_volume = False
me_cone.use_remesh_preserve_attributes = False
me_cone.use_mirror_vertex_groups = False
me_cone.update()
me_cylinder = bpy.data.meshes.new('Cylinder')
me_cylinder.from_pydata([(0.0, 1.0, -5.0), (0.0, 1.0, 5.0), (0.1951, 0.9808, -5.0), (0.1951, 0.9808, 5.0), (0.3827, 0.9239, -5.0), (0.3827, 0.9239, 5.0), (0.5556, 0.8315, -5.0), (0.5556, 0.8315, 5.0), (0.7071, 0.7071, -5.0), (0.7071, 0.7071, 5.0), (0.8315, 0.5556, -5.0), (0.8315, 0.5556, 5.0), (0.9239, 0.3827, -5.0), (0.9239, 0.3827, 5.0), (0.9808, 0.1951, -5.0), (0.9808, 0.1951, 5.0), (1.0, 7.55e-08, -5.0), (1.0, 7.55e-08, 5.0), (0.9808, -0.1951, -5.0), (0.9808, -0.1951, 5.0), (0.9239, -0.3827, -5.0), (0.9239, -0.3827, 5.0), (0.8315, -0.5556, -5.0), (0.8315, -0.5556, 5.0), (0.7071, -0.7071, -5.0), (0.7071, -0.7071, 5.0), (0.5556, -0.8315, -5.0), (0.5556, -0.8315, 5.0), (0.3827, -0.9239, -5.0), (0.3827, -0.9239, 5.0), (0.1951, -0.9808, -5.0), (0.1951, -0.9808, 5.0), (-3.258e-07, -1.0, -5.0), (-3.258e-07, -1.0, 5.0), (-0.1951, -0.9808, -5.0), (-0.1951, -0.9808, 5.0), (-0.3827, -0.9239, -5.0), (-0.3827, -0.9239, 5.0), (-0.5556, -0.8315, -5.0), (-0.5556, -0.8315, 5.0), (-0.7071, -0.7071, -5.0), (-0.7071, -0.7071, 5.0), (-0.8315, -0.5556, -5.0), (-0.8315, -0.5556, 5.0), (-0.9239, -0.3827, -5.0), (-0.9239, -0.3827, 5.0), (-0.9808, -0.1951, -5.0), (-0.9808, -0.1951, 5.0), (-1.0, 9.656e-07, -5.0), (-1.0, 9.656e-07, 5.0), (-0.9808, 0.1951, -5.0), (-0.9808, 0.1951, 5.0), (-0.9239, 0.3827, -5.0), (-0.9239, 0.3827, 5.0), (-0.8315, 0.5556, -5.0), (-0.8315, 0.5556, 5.0), (-0.7071, 0.7071, -5.0), (-0.7071, 0.7071, 5.0), (-0.5556, 0.8315, -5.0), (-0.5556, 0.8315, 5.0), (-0.3827, 0.9239, -5.0), (-0.3827, 0.9239, 5.0), (-0.1951, 0.9808, -5.0), (-0.1951, 0.9808, 5.0)], [], [(0, 1, 3, 2), (2, 3, 5, 4), (4, 5, 7, 6), (6, 7, 9, 8), (8, 9, 11, 10), (10, 11, 13, 12), (12, 13, 15, 14), (14, 15, 17, 16), (16, 17, 19, 18), (18, 19, 21, 20), (20, 21, 23, 22), (22, 23, 25, 24), (24, 25, 27, 26), (26, 27, 29, 28), (28, 29, 31, 30), (30, 31, 33, 32), (32, 33, 35, 34), (34, 35, 37, 36), (36, 37, 39, 38), (38, 39, 41, 40), (40, 41, 43, 42), (42, 43, 45, 44), (44, 45, 47, 46), (46, 47, 49, 48), (48, 49, 51, 50), (50, 51, 53, 52), (52, 53, 55, 54), (54, 55, 57, 56), (56, 57, 59, 58), (58, 59, 61, 60), (3, 1, 63, 61, 59, 57, 55, 53, 51, 49, 47, 45, 43, 41, 39, 37, 35, 33, 31, 29, 27, 25, 23, 21, 19, 17, 15, 13, 11, 9, 7, 5), (62, 63, 1, 0), (60, 61, 63, 62), (0, 2, 4, 6, 8, 10, 12, 14, 16, 18, 20, 22, 24, 26, 28, 30, 32, 34, 36, 38, 40, 42, 44, 46, 48, 50, 52, 54, 56, 58, 60, 62)])
me_cylinder.materials.append(mat_arrow_red)
me_cylinder.use_remesh_preserve_volume = False
me_cylinder.use_remesh_preserve_attributes = False
me_cylinder.use_mirror_vertex_groups = False
me_cylinder.update()
me_cone_001 = bpy.data.meshes.new('Cone.001')
me_cone_001.from_pydata([(0.0, 2.0, -3.0), (0.0, 0.0, 3.0), (0.3902, 1.962, -3.0), (0.7654, 1.848, -3.0), (1.111, 1.663, -3.0), (1.414, 1.414, -3.0), (1.663, 1.111, -3.0), (1.848, 0.7654, -3.0), (1.962, 0.3902, -3.0), (2.0, 1.51e-07, -3.0), (1.962, -0.3902, -3.0), (1.848, -0.7654, -3.0), (1.663, -1.111, -3.0), (1.414, -1.414, -3.0), (1.111, -1.663, -3.0), (0.7654, -1.848, -3.0), (0.3902, -1.962, -3.0), (-6.517e-07, -2.0, -3.0), (-0.3902, -1.962, -3.0), (-0.7654, -1.848, -3.0), (-1.111, -1.663, -3.0), (-1.414, -1.414, -3.0), (-1.663, -1.111, -3.0), (-1.848, -0.7654, -3.0), (-1.962, -0.3902, -3.0), (-2.0, 1.931e-06, -3.0), (-1.962, 0.3902, -3.0), (-1.848, 0.7654, -3.0), (-1.663, 1.111, -3.0), (-1.414, 1.414, -3.0), (-1.111, 1.663, -3.0), (-0.7654, 1.848, -3.0), (-0.3902, 1.962, -3.0)], [], [(31, 1, 32), (0, 1, 2), (30, 1, 31), (29, 1, 30), (28, 1, 29), (27, 1, 28), (26, 1, 27), (25, 1, 26), (24, 1, 25), (23, 1, 24), (22, 1, 23), (21, 1, 22), (20, 1, 21), (19, 1, 20), (18, 1, 19), (17, 1, 18), (16, 1, 17), (15, 1, 16), (14, 1, 15), (13, 1, 14), (12, 1, 13), (11, 1, 12), (10, 1, 11), (9, 1, 10), (8, 1, 9), (7, 1, 8), (6, 1, 7), (5, 1, 6), (4, 1, 5), (3, 1, 4), (32, 1, 0), (2, 1, 3), (0, 2, 3, 4, 5, 6, 7, 8, 9, 10, 11, 12, 13, 14, 15, 16, 17, 18, 19, 20, 21, 22, 23, 24, 25, 26, 27, 28, 29, 30, 31, 32)])
me_cone_001.materials.append(mat_arrow_red_001)
me_cone_001.use_remesh_preserve_volume = False
me_cone_001.use_remesh_preserve_attributes = False
me_cone_001.use_mirror_vertex_groups = False
me_cone_001.update()
me_cylinder_001 = bpy.data.meshes.new('Cylinder.001')
me_cylinder_001.from_pydata([(0.0, 1.0, -5.0), (0.0, 1.0, 5.0), (0.1951, 0.9808, -5.0), (0.1951, 0.9808, 5.0), (0.3827, 0.9239, -5.0), (0.3827, 0.9239, 5.0), (0.5556, 0.8315, -5.0), (0.5556, 0.8315, 5.0), (0.7071, 0.7071, -5.0), (0.7071, 0.7071, 5.0), (0.8315, 0.5556, -5.0), (0.8315, 0.5556, 5.0), (0.9239, 0.3827, -5.0), (0.9239, 0.3827, 5.0), (0.9808, 0.1951, -5.0), (0.9808, 0.1951, 5.0), (1.0, 7.55e-08, -5.0), (1.0, 7.55e-08, 5.0), (0.9808, -0.1951, -5.0), (0.9808, -0.1951, 5.0), (0.9239, -0.3827, -5.0), (0.9239, -0.3827, 5.0), (0.8315, -0.5556, -5.0), (0.8315, -0.5556, 5.0), (0.7071, -0.7071, -5.0), (0.7071, -0.7071, 5.0), (0.5556, -0.8315, -5.0), (0.5556, -0.8315, 5.0), (0.3827, -0.9239, -5.0), (0.3827, -0.9239, 5.0), (0.1951, -0.9808, -5.0), (0.1951, -0.9808, 5.0), (-3.258e-07, -1.0, -5.0), (-3.258e-07, -1.0, 5.0), (-0.1951, -0.9808, -5.0), (-0.1951, -0.9808, 5.0), (-0.3827, -0.9239, -5.0), (-0.3827, -0.9239, 5.0), (-0.5556, -0.8315, -5.0), (-0.5556, -0.8315, 5.0), (-0.7071, -0.7071, -5.0), (-0.7071, -0.7071, 5.0), (-0.8315, -0.5556, -5.0), (-0.8315, -0.5556, 5.0), (-0.9239, -0.3827, -5.0), (-0.9239, -0.3827, 5.0), (-0.9808, -0.1951, -5.0), (-0.9808, -0.1951, 5.0), (-1.0, 9.656e-07, -5.0), (-1.0, 9.656e-07, 5.0), (-0.9808, 0.1951, -5.0), (-0.9808, 0.1951, 5.0), (-0.9239, 0.3827, -5.0), (-0.9239, 0.3827, 5.0), (-0.8315, 0.5556, -5.0), (-0.8315, 0.5556, 5.0), (-0.7071, 0.7071, -5.0), (-0.7071, 0.7071, 5.0), (-0.5556, 0.8315, -5.0), (-0.5556, 0.8315, 5.0), (-0.3827, 0.9239, -5.0), (-0.3827, 0.9239, 5.0), (-0.1951, 0.9808, -5.0), (-0.1951, 0.9808, 5.0)], [], [(0, 1, 3, 2), (2, 3, 5, 4), (4, 5, 7, 6), (6, 7, 9, 8), (8, 9, 11, 10), (10, 11, 13, 12), (12, 13, 15, 14), (14, 15, 17, 16), (16, 17, 19, 18), (18, 19, 21, 20), (20, 21, 23, 22), (22, 23, 25, 24), (24, 25, 27, 26), (26, 27, 29, 28), (28, 29, 31, 30), (30, 31, 33, 32), (32, 33, 35, 34), (34, 35, 37, 36), (36, 37, 39, 38), (38, 39, 41, 40), (40, 41, 43, 42), (42, 43, 45, 44), (44, 45, 47, 46), (46, 47, 49, 48), (48, 49, 51, 50), (50, 51, 53, 52), (52, 53, 55, 54), (54, 55, 57, 56), (56, 57, 59, 58), (58, 59, 61, 60), (3, 1, 63, 61, 59, 57, 55, 53, 51, 49, 47, 45, 43, 41, 39, 37, 35, 33, 31, 29, 27, 25, 23, 21, 19, 17, 15, 13, 11, 9, 7, 5), (62, 63, 1, 0), (60, 61, 63, 62), (0, 2, 4, 6, 8, 10, 12, 14, 16, 18, 20, 22, 24, 26, 28, 30, 32, 34, 36, 38, 40, 42, 44, 46, 48, 50, 52, 54, 56, 58, 60, 62)])
me_cylinder_001.materials.append(mat_arrow_red_001)
me_cylinder_001.use_remesh_preserve_volume = False
me_cylinder_001.use_remesh_preserve_attributes = False
me_cylinder_001.use_mirror_vertex_groups = False
me_cylinder_001.update()
me_cone_002 = bpy.data.meshes.new('Cone.002')
me_cone_002.from_pydata([(0.0, 2.0, -3.0), (0.0, 0.0, 3.0), (0.3902, 1.962, -3.0), (0.7654, 1.848, -3.0), (1.111, 1.663, -3.0), (1.414, 1.414, -3.0), (1.663, 1.111, -3.0), (1.848, 0.7654, -3.0), (1.962, 0.3902, -3.0), (2.0, 1.51e-07, -3.0), (1.962, -0.3902, -3.0), (1.848, -0.7654, -3.0), (1.663, -1.111, -3.0), (1.414, -1.414, -3.0), (1.111, -1.663, -3.0), (0.7654, -1.848, -3.0), (0.3902, -1.962, -3.0), (-6.517e-07, -2.0, -3.0), (-0.3902, -1.962, -3.0), (-0.7654, -1.848, -3.0), (-1.111, -1.663, -3.0), (-1.414, -1.414, -3.0), (-1.663, -1.111, -3.0), (-1.848, -0.7654, -3.0), (-1.962, -0.3902, -3.0), (-2.0, 1.931e-06, -3.0), (-1.962, 0.3902, -3.0), (-1.848, 0.7654, -3.0), (-1.663, 1.111, -3.0), (-1.414, 1.414, -3.0), (-1.111, 1.663, -3.0), (-0.7654, 1.848, -3.0), (-0.3902, 1.962, -3.0)], [], [(31, 1, 32), (0, 1, 2), (30, 1, 31), (29, 1, 30), (28, 1, 29), (27, 1, 28), (26, 1, 27), (25, 1, 26), (24, 1, 25), (23, 1, 24), (22, 1, 23), (21, 1, 22), (20, 1, 21), (19, 1, 20), (18, 1, 19), (17, 1, 18), (16, 1, 17), (15, 1, 16), (14, 1, 15), (13, 1, 14), (12, 1, 13), (11, 1, 12), (10, 1, 11), (9, 1, 10), (8, 1, 9), (7, 1, 8), (6, 1, 7), (5, 1, 6), (4, 1, 5), (3, 1, 4), (32, 1, 0), (2, 1, 3), (0, 2, 3, 4, 5, 6, 7, 8, 9, 10, 11, 12, 13, 14, 15, 16, 17, 18, 19, 20, 21, 22, 23, 24, 25, 26, 27, 28, 29, 30, 31, 32)])
me_cone_002.materials.append(mat_arrow_red_002)
me_cone_002.use_remesh_preserve_volume = False
me_cone_002.use_remesh_preserve_attributes = False
me_cone_002.use_mirror_vertex_groups = False
me_cone_002.update()
me_cylinder_002 = bpy.data.meshes.new('Cylinder.002')
me_cylinder_002.from_pydata([(0.0, 1.0, -5.0), (0.0, 1.0, 5.0), (0.1951, 0.9808, -5.0), (0.1951, 0.9808, 5.0), (0.3827, 0.9239, -5.0), (0.3827, 0.9239, 5.0), (0.5556, 0.8315, -5.0), (0.5556, 0.8315, 5.0), (0.7071, 0.7071, -5.0), (0.7071, 0.7071, 5.0), (0.8315, 0.5556, -5.0), (0.8315, 0.5556, 5.0), (0.9239, 0.3827, -5.0), (0.9239, 0.3827, 5.0), (0.9808, 0.1951, -5.0), (0.9808, 0.1951, 5.0), (1.0, 7.55e-08, -5.0), (1.0, 7.55e-08, 5.0), (0.9808, -0.1951, -5.0), (0.9808, -0.1951, 5.0), (0.9239, -0.3827, -5.0), (0.9239, -0.3827, 5.0), (0.8315, -0.5556, -5.0), (0.8315, -0.5556, 5.0), (0.7071, -0.7071, -5.0), (0.7071, -0.7071, 5.0), (0.5556, -0.8315, -5.0), (0.5556, -0.8315, 5.0), (0.3827, -0.9239, -5.0), (0.3827, -0.9239, 5.0), (0.1951, -0.9808, -5.0), (0.1951, -0.9808, 5.0), (-3.258e-07, -1.0, -5.0), (-3.258e-07, -1.0, 5.0), (-0.1951, -0.9808, -5.0), (-0.1951, -0.9808, 5.0), (-0.3827, -0.9239, -5.0), (-0.3827, -0.9239, 5.0), (-0.5556, -0.8315, -5.0), (-0.5556, -0.8315, 5.0), (-0.7071, -0.7071, -5.0), (-0.7071, -0.7071, 5.0), (-0.8315, -0.5556, -5.0), (-0.8315, -0.5556, 5.0), (-0.9239, -0.3827, -5.0), (-0.9239, -0.3827, 5.0), (-0.9808, -0.1951, -5.0), (-0.9808, -0.1951, 5.0), (-1.0, 9.656e-07, -5.0), (-1.0, 9.656e-07, 5.0), (-0.9808, 0.1951, -5.0), (-0.9808, 0.1951, 5.0), (-0.9239, 0.3827, -5.0), (-0.9239, 0.3827, 5.0), (-0.8315, 0.5556, -5.0), (-0.8315, 0.5556, 5.0), (-0.7071, 0.7071, -5.0), (-0.7071, 0.7071, 5.0), (-0.5556, 0.8315, -5.0), (-0.5556, 0.8315, 5.0), (-0.3827, 0.9239, -5.0), (-0.3827, 0.9239, 5.0), (-0.1951, 0.9808, -5.0), (-0.1951, 0.9808, 5.0)], [], [(0, 1, 3, 2), (2, 3, 5, 4), (4, 5, 7, 6), (6, 7, 9, 8), (8, 9, 11, 10), (10, 11, 13, 12), (12, 13, 15, 14), (14, 15, 17, 16), (16, 17, 19, 18), (18, 19, 21, 20), (20, 21, 23, 22), (22, 23, 25, 24), (24, 25, 27, 26), (26, 27, 29, 28), (28, 29, 31, 30), (30, 31, 33, 32), (32, 33, 35, 34), (34, 35, 37, 36), (36, 37, 39, 38), (38, 39, 41, 40), (40, 41, 43, 42), (42, 43, 45, 44), (44, 45, 47, 46), (46, 47, 49, 48), (48, 49, 51, 50), (50, 51, 53, 52), (52, 53, 55, 54), (54, 55, 57, 56), (56, 57, 59, 58), (58, 59, 61, 60), (3, 1, 63, 61, 59, 57, 55, 53, 51, 49, 47, 45, 43, 41, 39, 37, 35, 33, 31, 29, 27, 25, 23, 21, 19, 17, 15, 13, 11, 9, 7, 5), (62, 63, 1, 0), (60, 61, 63, 62), (0, 2, 4, 6, 8, 10, 12, 14, 16, 18, 20, 22, 24, 26, 28, 30, 32, 34, 36, 38, 40, 42, 44, 46, 48, 50, 52, 54, 56, 58, 60, 62)])
me_cylinder_002.materials.append(mat_arrow_red_002)
me_cylinder_002.use_remesh_preserve_volume = False
me_cylinder_002.use_remesh_preserve_attributes = False
me_cylinder_002.use_mirror_vertex_groups = False
me_cylinder_002.update()
me_cone_003 = bpy.data.meshes.new('Cone.003')
me_cone_003.from_pydata([(0.0, 2.0, -3.0), (0.0, 0.0, 3.0), (0.3902, 1.962, -3.0), (0.7654, 1.848, -3.0), (1.111, 1.663, -3.0), (1.414, 1.414, -3.0), (1.663, 1.111, -3.0), (1.848, 0.7654, -3.0), (1.962, 0.3902, -3.0), (2.0, 1.51e-07, -3.0), (1.962, -0.3902, -3.0), (1.848, -0.7654, -3.0), (1.663, -1.111, -3.0), (1.414, -1.414, -3.0), (1.111, -1.663, -3.0), (0.7654, -1.848, -3.0), (0.3902, -1.962, -3.0), (-6.517e-07, -2.0, -3.0), (-0.3902, -1.962, -3.0), (-0.7654, -1.848, -3.0), (-1.111, -1.663, -3.0), (-1.414, -1.414, -3.0), (-1.663, -1.111, -3.0), (-1.848, -0.7654, -3.0), (-1.962, -0.3902, -3.0), (-2.0, 1.931e-06, -3.0), (-1.962, 0.3902, -3.0), (-1.848, 0.7654, -3.0), (-1.663, 1.111, -3.0), (-1.414, 1.414, -3.0), (-1.111, 1.663, -3.0), (-0.7654, 1.848, -3.0), (-0.3902, 1.962, -3.0)], [], [(31, 1, 32), (0, 1, 2), (30, 1, 31), (29, 1, 30), (28, 1, 29), (27, 1, 28), (26, 1, 27), (25, 1, 26), (24, 1, 25), (23, 1, 24), (22, 1, 23), (21, 1, 22), (20, 1, 21), (19, 1, 20), (18, 1, 19), (17, 1, 18), (16, 1, 17), (15, 1, 16), (14, 1, 15), (13, 1, 14), (12, 1, 13), (11, 1, 12), (10, 1, 11), (9, 1, 10), (8, 1, 9), (7, 1, 8), (6, 1, 7), (5, 1, 6), (4, 1, 5), (3, 1, 4), (32, 1, 0), (2, 1, 3), (0, 2, 3, 4, 5, 6, 7, 8, 9, 10, 11, 12, 13, 14, 15, 16, 17, 18, 19, 20, 21, 22, 23, 24, 25, 26, 27, 28, 29, 30, 31, 32)])
me_cone_003.materials.append(mat_arrow_red_003)
me_cone_003.use_remesh_preserve_volume = False
me_cone_003.use_remesh_preserve_attributes = False
me_cone_003.use_mirror_vertex_groups = False
me_cone_003.update()
me_cylinder_003 = bpy.data.meshes.new('Cylinder.003')
me_cylinder_003.from_pydata([(0.0, 1.0, -5.0), (0.0, 1.0, 5.0), (0.1951, 0.9808, -5.0), (0.1951, 0.9808, 5.0), (0.3827, 0.9239, -5.0), (0.3827, 0.9239, 5.0), (0.5556, 0.8315, -5.0), (0.5556, 0.8315, 5.0), (0.7071, 0.7071, -5.0), (0.7071, 0.7071, 5.0), (0.8315, 0.5556, -5.0), (0.8315, 0.5556, 5.0), (0.9239, 0.3827, -5.0), (0.9239, 0.3827, 5.0), (0.9808, 0.1951, -5.0), (0.9808, 0.1951, 5.0), (1.0, 7.55e-08, -5.0), (1.0, 7.55e-08, 5.0), (0.9808, -0.1951, -5.0), (0.9808, -0.1951, 5.0), (0.9239, -0.3827, -5.0), (0.9239, -0.3827, 5.0), (0.8315, -0.5556, -5.0), (0.8315, -0.5556, 5.0), (0.7071, -0.7071, -5.0), (0.7071, -0.7071, 5.0), (0.5556, -0.8315, -5.0), (0.5556, -0.8315, 5.0), (0.3827, -0.9239, -5.0), (0.3827, -0.9239, 5.0), (0.1951, -0.9808, -5.0), (0.1951, -0.9808, 5.0), (-3.258e-07, -1.0, -5.0), (-3.258e-07, -1.0, 5.0), (-0.1951, -0.9808, -5.0), (-0.1951, -0.9808, 5.0), (-0.3827, -0.9239, -5.0), (-0.3827, -0.9239, 5.0), (-0.5556, -0.8315, -5.0), (-0.5556, -0.8315, 5.0), (-0.7071, -0.7071, -5.0), (-0.7071, -0.7071, 5.0), (-0.8315, -0.5556, -5.0), (-0.8315, -0.5556, 5.0), (-0.9239, -0.3827, -5.0), (-0.9239, -0.3827, 5.0), (-0.9808, -0.1951, -5.0), (-0.9808, -0.1951, 5.0), (-1.0, 9.656e-07, -5.0), (-1.0, 9.656e-07, 5.0), (-0.9808, 0.1951, -5.0), (-0.9808, 0.1951, 5.0), (-0.9239, 0.3827, -5.0), (-0.9239, 0.3827, 5.0), (-0.8315, 0.5556, -5.0), (-0.8315, 0.5556, 5.0), (-0.7071, 0.7071, -5.0), (-0.7071, 0.7071, 5.0), (-0.5556, 0.8315, -5.0), (-0.5556, 0.8315, 5.0), (-0.3827, 0.9239, -5.0), (-0.3827, 0.9239, 5.0), (-0.1951, 0.9808, -5.0), (-0.1951, 0.9808, 5.0)], [], [(0, 1, 3, 2), (2, 3, 5, 4), (4, 5, 7, 6), (6, 7, 9, 8), (8, 9, 11, 10), (10, 11, 13, 12), (12, 13, 15, 14), (14, 15, 17, 16), (16, 17, 19, 18), (18, 19, 21, 20), (20, 21, 23, 22), (22, 23, 25, 24), (24, 25, 27, 26), (26, 27, 29, 28), (28, 29, 31, 30), (30, 31, 33, 32), (32, 33, 35, 34), (34, 35, 37, 36), (36, 37, 39, 38), (38, 39, 41, 40), (40, 41, 43, 42), (42, 43, 45, 44), (44, 45, 47, 46), (46, 47, 49, 48), (48, 49, 51, 50), (50, 51, 53, 52), (52, 53, 55, 54), (54, 55, 57, 56), (56, 57, 59, 58), (58, 59, 61, 60), (3, 1, 63, 61, 59, 57, 55, 53, 51, 49, 47, 45, 43, 41, 39, 37, 35, 33, 31, 29, 27, 25, 23, 21, 19, 17, 15, 13, 11, 9, 7, 5), (62, 63, 1, 0), (60, 61, 63, 62), (0, 2, 4, 6, 8, 10, 12, 14, 16, 18, 20, 22, 24, 26, 28, 30, 32, 34, 36, 38, 40, 42, 44, 46, 48, 50, 52, 54, 56, 58, 60, 62)])
me_cylinder_003.materials.append(mat_arrow_red_003)
me_cylinder_003.use_remesh_preserve_volume = False
me_cylinder_003.use_remesh_preserve_attributes = False
me_cylinder_003.use_mirror_vertex_groups = False
me_cylinder_003.update()
me_cone_004 = bpy.data.meshes.new('Cone.004')
me_cone_004.from_pydata([(0.0, 2.0, -3.0), (0.0, 0.0, 3.0), (0.3902, 1.962, -3.0), (0.7654, 1.848, -3.0), (1.111, 1.663, -3.0), (1.414, 1.414, -3.0), (1.663, 1.111, -3.0), (1.848, 0.7654, -3.0), (1.962, 0.3902, -3.0), (2.0, 1.51e-07, -3.0), (1.962, -0.3902, -3.0), (1.848, -0.7654, -3.0), (1.663, -1.111, -3.0), (1.414, -1.414, -3.0), (1.111, -1.663, -3.0), (0.7654, -1.848, -3.0), (0.3902, -1.962, -3.0), (-6.517e-07, -2.0, -3.0), (-0.3902, -1.962, -3.0), (-0.7654, -1.848, -3.0), (-1.111, -1.663, -3.0), (-1.414, -1.414, -3.0), (-1.663, -1.111, -3.0), (-1.848, -0.7654, -3.0), (-1.962, -0.3902, -3.0), (-2.0, 1.931e-06, -3.0), (-1.962, 0.3902, -3.0), (-1.848, 0.7654, -3.0), (-1.663, 1.111, -3.0), (-1.414, 1.414, -3.0), (-1.111, 1.663, -3.0), (-0.7654, 1.848, -3.0), (-0.3902, 1.962, -3.0)], [], [(31, 1, 32), (0, 1, 2), (30, 1, 31), (29, 1, 30), (28, 1, 29), (27, 1, 28), (26, 1, 27), (25, 1, 26), (24, 1, 25), (23, 1, 24), (22, 1, 23), (21, 1, 22), (20, 1, 21), (19, 1, 20), (18, 1, 19), (17, 1, 18), (16, 1, 17), (15, 1, 16), (14, 1, 15), (13, 1, 14), (12, 1, 13), (11, 1, 12), (10, 1, 11), (9, 1, 10), (8, 1, 9), (7, 1, 8), (6, 1, 7), (5, 1, 6), (4, 1, 5), (3, 1, 4), (32, 1, 0), (2, 1, 3), (0, 2, 3, 4, 5, 6, 7, 8, 9, 10, 11, 12, 13, 14, 15, 16, 17, 18, 19, 20, 21, 22, 23, 24, 25, 26, 27, 28, 29, 30, 31, 32)])
me_cone_004.materials.append(mat_arrow_red_004)
me_cone_004.use_remesh_preserve_volume = False
me_cone_004.use_remesh_preserve_attributes = False
me_cone_004.use_mirror_vertex_groups = False
me_cone_004.update()
me_cylinder_004 = bpy.data.meshes.new('Cylinder.004')
me_cylinder_004.from_pydata([(0.0, 1.0, -5.0), (0.0, 1.0, 5.0), (0.1951, 0.9808, -5.0), (0.1951, 0.9808, 5.0), (0.3827, 0.9239, -5.0), (0.3827, 0.9239, 5.0), (0.5556, 0.8315, -5.0), (0.5556, 0.8315, 5.0), (0.7071, 0.7071, -5.0), (0.7071, 0.7071, 5.0), (0.8315, 0.5556, -5.0), (0.8315, 0.5556, 5.0), (0.9239, 0.3827, -5.0), (0.9239, 0.3827, 5.0), (0.9808, 0.1951, -5.0), (0.9808, 0.1951, 5.0), (1.0, 7.55e-08, -5.0), (1.0, 7.55e-08, 5.0), (0.9808, -0.1951, -5.0), (0.9808, -0.1951, 5.0), (0.9239, -0.3827, -5.0), (0.9239, -0.3827, 5.0), (0.8315, -0.5556, -5.0), (0.8315, -0.5556, 5.0), (0.7071, -0.7071, -5.0), (0.7071, -0.7071, 5.0), (0.5556, -0.8315, -5.0), (0.5556, -0.8315, 5.0), (0.3827, -0.9239, -5.0), (0.3827, -0.9239, 5.0), (0.1951, -0.9808, -5.0), (0.1951, -0.9808, 5.0), (-3.258e-07, -1.0, -5.0), (-3.258e-07, -1.0, 5.0), (-0.1951, -0.9808, -5.0), (-0.1951, -0.9808, 5.0), (-0.3827, -0.9239, -5.0), (-0.3827, -0.9239, 5.0), (-0.5556, -0.8315, -5.0), (-0.5556, -0.8315, 5.0), (-0.7071, -0.7071, -5.0), (-0.7071, -0.7071, 5.0), (-0.8315, -0.5556, -5.0), (-0.8315, -0.5556, 5.0), (-0.9239, -0.3827, -5.0), (-0.9239, -0.3827, 5.0), (-0.9808, -0.1951, -5.0), (-0.9808, -0.1951, 5.0), (-1.0, 9.656e-07, -5.0), (-1.0, 9.656e-07, 5.0), (-0.9808, 0.1951, -5.0), (-0.9808, 0.1951, 5.0), (-0.9239, 0.3827, -5.0), (-0.9239, 0.3827, 5.0), (-0.8315, 0.5556, -5.0), (-0.8315, 0.5556, 5.0), (-0.7071, 0.7071, -5.0), (-0.7071, 0.7071, 5.0), (-0.5556, 0.8315, -5.0), (-0.5556, 0.8315, 5.0), (-0.3827, 0.9239, -5.0), (-0.3827, 0.9239, 5.0), (-0.1951, 0.9808, -5.0), (-0.1951, 0.9808, 5.0)], [], [(0, 1, 3, 2), (2, 3, 5, 4), (4, 5, 7, 6), (6, 7, 9, 8), (8, 9, 11, 10), (10, 11, 13, 12), (12, 13, 15, 14), (14, 15, 17, 16), (16, 17, 19, 18), (18, 19, 21, 20), (20, 21, 23, 22), (22, 23, 25, 24), (24, 25, 27, 26), (26, 27, 29, 28), (28, 29, 31, 30), (30, 31, 33, 32), (32, 33, 35, 34), (34, 35, 37, 36), (36, 37, 39, 38), (38, 39, 41, 40), (40, 41, 43, 42), (42, 43, 45, 44), (44, 45, 47, 46), (46, 47, 49, 48), (48, 49, 51, 50), (50, 51, 53, 52), (52, 53, 55, 54), (54, 55, 57, 56), (56, 57, 59, 58), (58, 59, 61, 60), (3, 1, 63, 61, 59, 57, 55, 53, 51, 49, 47, 45, 43, 41, 39, 37, 35, 33, 31, 29, 27, 25, 23, 21, 19, 17, 15, 13, 11, 9, 7, 5), (62, 63, 1, 0), (60, 61, 63, 62), (0, 2, 4, 6, 8, 10, 12, 14, 16, 18, 20, 22, 24, 26, 28, 30, 32, 34, 36, 38, 40, 42, 44, 46, 48, 50, 52, 54, 56, 58, 60, 62)])
me_cylinder_004.materials.append(mat_arrow_red_004)
me_cylinder_004.use_remesh_preserve_volume = False
me_cylinder_004.use_remesh_preserve_attributes = False
me_cylinder_004.use_mirror_vertex_groups = False
me_cylinder_004.update()
me_cone_005 = bpy.data.meshes.new('Cone.005')
me_cone_005.from_pydata([(0.0, 2.0, -3.0), (0.0, 0.0, 3.0), (0.3902, 1.962, -3.0), (0.7654, 1.848, -3.0), (1.111, 1.663, -3.0), (1.414, 1.414, -3.0), (1.663, 1.111, -3.0), (1.848, 0.7654, -3.0), (1.962, 0.3902, -3.0), (2.0, 1.51e-07, -3.0), (1.962, -0.3902, -3.0), (1.848, -0.7654, -3.0), (1.663, -1.111, -3.0), (1.414, -1.414, -3.0), (1.111, -1.663, -3.0), (0.7654, -1.848, -3.0), (0.3902, -1.962, -3.0), (-6.517e-07, -2.0, -3.0), (-0.3902, -1.962, -3.0), (-0.7654, -1.848, -3.0), (-1.111, -1.663, -3.0), (-1.414, -1.414, -3.0), (-1.663, -1.111, -3.0), (-1.848, -0.7654, -3.0), (-1.962, -0.3902, -3.0), (-2.0, 1.931e-06, -3.0), (-1.962, 0.3902, -3.0), (-1.848, 0.7654, -3.0), (-1.663, 1.111, -3.0), (-1.414, 1.414, -3.0), (-1.111, 1.663, -3.0), (-0.7654, 1.848, -3.0), (-0.3902, 1.962, -3.0)], [], [(31, 1, 32), (0, 1, 2), (30, 1, 31), (29, 1, 30), (28, 1, 29), (27, 1, 28), (26, 1, 27), (25, 1, 26), (24, 1, 25), (23, 1, 24), (22, 1, 23), (21, 1, 22), (20, 1, 21), (19, 1, 20), (18, 1, 19), (17, 1, 18), (16, 1, 17), (15, 1, 16), (14, 1, 15), (13, 1, 14), (12, 1, 13), (11, 1, 12), (10, 1, 11), (9, 1, 10), (8, 1, 9), (7, 1, 8), (6, 1, 7), (5, 1, 6), (4, 1, 5), (3, 1, 4), (32, 1, 0), (2, 1, 3), (0, 2, 3, 4, 5, 6, 7, 8, 9, 10, 11, 12, 13, 14, 15, 16, 17, 18, 19, 20, 21, 22, 23, 24, 25, 26, 27, 28, 29, 30, 31, 32)])
me_cone_005.materials.append(mat_arrow_red_005)
me_cone_005.use_remesh_preserve_volume = False
me_cone_005.use_remesh_preserve_attributes = False
me_cone_005.use_mirror_vertex_groups = False
me_cone_005.update()
me_cylinder_005 = bpy.data.meshes.new('Cylinder.005')
me_cylinder_005.from_pydata([(0.0, 1.0, -5.0), (0.0, 1.0, 5.0), (0.1951, 0.9808, -5.0), (0.1951, 0.9808, 5.0), (0.3827, 0.9239, -5.0), (0.3827, 0.9239, 5.0), (0.5556, 0.8315, -5.0), (0.5556, 0.8315, 5.0), (0.7071, 0.7071, -5.0), (0.7071, 0.7071, 5.0), (0.8315, 0.5556, -5.0), (0.8315, 0.5556, 5.0), (0.9239, 0.3827, -5.0), (0.9239, 0.3827, 5.0), (0.9808, 0.1951, -5.0), (0.9808, 0.1951, 5.0), (1.0, 7.55e-08, -5.0), (1.0, 7.55e-08, 5.0), (0.9808, -0.1951, -5.0), (0.9808, -0.1951, 5.0), (0.9239, -0.3827, -5.0), (0.9239, -0.3827, 5.0), (0.8315, -0.5556, -5.0), (0.8315, -0.5556, 5.0), (0.7071, -0.7071, -5.0), (0.7071, -0.7071, 5.0), (0.5556, -0.8315, -5.0), (0.5556, -0.8315, 5.0), (0.3827, -0.9239, -5.0), (0.3827, -0.9239, 5.0), (0.1951, -0.9808, -5.0), (0.1951, -0.9808, 5.0), (-3.258e-07, -1.0, -5.0), (-3.258e-07, -1.0, 5.0), (-0.1951, -0.9808, -5.0), (-0.1951, -0.9808, 5.0), (-0.3827, -0.9239, -5.0), (-0.3827, -0.9239, 5.0), (-0.5556, -0.8315, -5.0), (-0.5556, -0.8315, 5.0), (-0.7071, -0.7071, -5.0), (-0.7071, -0.7071, 5.0), (-0.8315, -0.5556, -5.0), (-0.8315, -0.5556, 5.0), (-0.9239, -0.3827, -5.0), (-0.9239, -0.3827, 5.0), (-0.9808, -0.1951, -5.0), (-0.9808, -0.1951, 5.0), (-1.0, 9.656e-07, -5.0), (-1.0, 9.656e-07, 5.0), (-0.9808, 0.1951, -5.0), (-0.9808, 0.1951, 5.0), (-0.9239, 0.3827, -5.0), (-0.9239, 0.3827, 5.0), (-0.8315, 0.5556, -5.0), (-0.8315, 0.5556, 5.0), (-0.7071, 0.7071, -5.0), (-0.7071, 0.7071, 5.0), (-0.5556, 0.8315, -5.0), (-0.5556, 0.8315, 5.0), (-0.3827, 0.9239, -5.0), (-0.3827, 0.9239, 5.0), (-0.1951, 0.9808, -5.0), (-0.1951, 0.9808, 5.0)], [], [(0, 1, 3, 2), (2, 3, 5, 4), (4, 5, 7, 6), (6, 7, 9, 8), (8, 9, 11, 10), (10, 11, 13, 12), (12, 13, 15, 14), (14, 15, 17, 16), (16, 17, 19, 18), (18, 19, 21, 20), (20, 21, 23, 22), (22, 23, 25, 24), (24, 25, 27, 26), (26, 27, 29, 28), (28, 29, 31, 30), (30, 31, 33, 32), (32, 33, 35, 34), (34, 35, 37, 36), (36, 37, 39, 38), (38, 39, 41, 40), (40, 41, 43, 42), (42, 43, 45, 44), (44, 45, 47, 46), (46, 47, 49, 48), (48, 49, 51, 50), (50, 51, 53, 52), (52, 53, 55, 54), (54, 55, 57, 56), (56, 57, 59, 58), (58, 59, 61, 60), (3, 1, 63, 61, 59, 57, 55, 53, 51, 49, 47, 45, 43, 41, 39, 37, 35, 33, 31, 29, 27, 25, 23, 21, 19, 17, 15, 13, 11, 9, 7, 5), (62, 63, 1, 0), (60, 61, 63, 62), (0, 2, 4, 6, 8, 10, 12, 14, 16, 18, 20, 22, 24, 26, 28, 30, 32, 34, 36, 38, 40, 42, 44, 46, 48, 50, 52, 54, 56, 58, 60, 62)])
me_cylinder_005.materials.append(mat_arrow_red_005)
me_cylinder_005.use_remesh_preserve_volume = False
me_cylinder_005.use_remesh_preserve_attributes = False
me_cylinder_005.use_mirror_vertex_groups = False
me_cylinder_005.update()
me_cone_006 = bpy.data.meshes.new('Cone.006')
me_cone_006.from_pydata([(0.0, 2.0, -3.0), (0.0, 0.0, 3.0), (0.3902, 1.962, -3.0), (0.7654, 1.848, -3.0), (1.111, 1.663, -3.0), (1.414, 1.414, -3.0), (1.663, 1.111, -3.0), (1.848, 0.7654, -3.0), (1.962, 0.3902, -3.0), (2.0, 1.51e-07, -3.0), (1.962, -0.3902, -3.0), (1.848, -0.7654, -3.0), (1.663, -1.111, -3.0), (1.414, -1.414, -3.0), (1.111, -1.663, -3.0), (0.7654, -1.848, -3.0), (0.3902, -1.962, -3.0), (-6.517e-07, -2.0, -3.0), (-0.3902, -1.962, -3.0), (-0.7654, -1.848, -3.0), (-1.111, -1.663, -3.0), (-1.414, -1.414, -3.0), (-1.663, -1.111, -3.0), (-1.848, -0.7654, -3.0), (-1.962, -0.3902, -3.0), (-2.0, 1.931e-06, -3.0), (-1.962, 0.3902, -3.0), (-1.848, 0.7654, -3.0), (-1.663, 1.111, -3.0), (-1.414, 1.414, -3.0), (-1.111, 1.663, -3.0), (-0.7654, 1.848, -3.0), (-0.3902, 1.962, -3.0)], [], [(31, 1, 32), (0, 1, 2), (30, 1, 31), (29, 1, 30), (28, 1, 29), (27, 1, 28), (26, 1, 27), (25, 1, 26), (24, 1, 25), (23, 1, 24), (22, 1, 23), (21, 1, 22), (20, 1, 21), (19, 1, 20), (18, 1, 19), (17, 1, 18), (16, 1, 17), (15, 1, 16), (14, 1, 15), (13, 1, 14), (12, 1, 13), (11, 1, 12), (10, 1, 11), (9, 1, 10), (8, 1, 9), (7, 1, 8), (6, 1, 7), (5, 1, 6), (4, 1, 5), (3, 1, 4), (32, 1, 0), (2, 1, 3), (0, 2, 3, 4, 5, 6, 7, 8, 9, 10, 11, 12, 13, 14, 15, 16, 17, 18, 19, 20, 21, 22, 23, 24, 25, 26, 27, 28, 29, 30, 31, 32)])
me_cone_006.materials.append(mat_arrow_red_006)
me_cone_006.use_remesh_preserve_volume = False
me_cone_006.use_remesh_preserve_attributes = False
me_cone_006.use_mirror_vertex_groups = False
me_cone_006.update()
me_cylinder_006 = bpy.data.meshes.new('Cylinder.006')
me_cylinder_006.from_pydata([(0.0, 1.0, -5.0), (0.0, 1.0, 5.0), (0.1951, 0.9808, -5.0), (0.1951, 0.9808, 5.0), (0.3827, 0.9239, -5.0), (0.3827, 0.9239, 5.0), (0.5556, 0.8315, -5.0), (0.5556, 0.8315, 5.0), (0.7071, 0.7071, -5.0), (0.7071, 0.7071, 5.0), (0.8315, 0.5556, -5.0), (0.8315, 0.5556, 5.0), (0.9239, 0.3827, -5.0), (0.9239, 0.3827, 5.0), (0.9808, 0.1951, -5.0), (0.9808, 0.1951, 5.0), (1.0, 7.55e-08, -5.0), (1.0, 7.55e-08, 5.0), (0.9808, -0.1951, -5.0), (0.9808, -0.1951, 5.0), (0.9239, -0.3827, -5.0), (0.9239, -0.3827, 5.0), (0.8315, -0.5556, -5.0), (0.8315, -0.5556, 5.0), (0.7071, -0.7071, -5.0), (0.7071, -0.7071, 5.0), (0.5556, -0.8315, -5.0), (0.5556, -0.8315, 5.0), (0.3827, -0.9239, -5.0), (0.3827, -0.9239, 5.0), (0.1951, -0.9808, -5.0), (0.1951, -0.9808, 5.0), (-3.258e-07, -1.0, -5.0), (-3.258e-07, -1.0, 5.0), (-0.1951, -0.9808, -5.0), (-0.1951, -0.9808, 5.0), (-0.3827, -0.9239, -5.0), (-0.3827, -0.9239, 5.0), (-0.5556, -0.8315, -5.0), (-0.5556, -0.8315, 5.0), (-0.7071, -0.7071, -5.0), (-0.7071, -0.7071, 5.0), (-0.8315, -0.5556, -5.0), (-0.8315, -0.5556, 5.0), (-0.9239, -0.3827, -5.0), (-0.9239, -0.3827, 5.0), (-0.9808, -0.1951, -5.0), (-0.9808, -0.1951, 5.0), (-1.0, 9.656e-07, -5.0), (-1.0, 9.656e-07, 5.0), (-0.9808, 0.1951, -5.0), (-0.9808, 0.1951, 5.0), (-0.9239, 0.3827, -5.0), (-0.9239, 0.3827, 5.0), (-0.8315, 0.5556, -5.0), (-0.8315, 0.5556, 5.0), (-0.7071, 0.7071, -5.0), (-0.7071, 0.7071, 5.0), (-0.5556, 0.8315, -5.0), (-0.5556, 0.8315, 5.0), (-0.3827, 0.9239, -5.0), (-0.3827, 0.9239, 5.0), (-0.1951, 0.9808, -5.0), (-0.1951, 0.9808, 5.0)], [], [(0, 1, 3, 2), (2, 3, 5, 4), (4, 5, 7, 6), (6, 7, 9, 8), (8, 9, 11, 10), (10, 11, 13, 12), (12, 13, 15, 14), (14, 15, 17, 16), (16, 17, 19, 18), (18, 19, 21, 20), (20, 21, 23, 22), (22, 23, 25, 24), (24, 25, 27, 26), (26, 27, 29, 28), (28, 29, 31, 30), (30, 31, 33, 32), (32, 33, 35, 34), (34, 35, 37, 36), (36, 37, 39, 38), (38, 39, 41, 40), (40, 41, 43, 42), (42, 43, 45, 44), (44, 45, 47, 46), (46, 47, 49, 48), (48, 49, 51, 50), (50, 51, 53, 52), (52, 53, 55, 54), (54, 55, 57, 56), (56, 57, 59, 58), (58, 59, 61, 60), (3, 1, 63, 61, 59, 57, 55, 53, 51, 49, 47, 45, 43, 41, 39, 37, 35, 33, 31, 29, 27, 25, 23, 21, 19, 17, 15, 13, 11, 9, 7, 5), (62, 63, 1, 0), (60, 61, 63, 62), (0, 2, 4, 6, 8, 10, 12, 14, 16, 18, 20, 22, 24, 26, 28, 30, 32, 34, 36, 38, 40, 42, 44, 46, 48, 50, 52, 54, 56, 58, 60, 62)])
me_cylinder_006.materials.append(mat_arrow_red_006)
me_cylinder_006.use_remesh_preserve_volume = False
me_cylinder_006.use_remesh_preserve_attributes = False
me_cylinder_006.use_mirror_vertex_groups = False
me_cylinder_006.update()

# ---- objects
ob_sun_002 = bpy.data.objects.new('Sun.002', light_sun_002)
ob_sun_001 = bpy.data.objects.new('Sun.001', light_sun_001)
ob_cube_006 = bpy.data.objects.new('Cube.006', me_cube_006)
ob_cube_005 = bpy.data.objects.new('Cube.005', me_cube_005)
ob_sun = bpy.data.objects.new('Sun', light_sun)
ob_cube_004 = bpy.data.objects.new('Cube.004', me_cube_004)
ob_cube_003 = bpy.data.objects.new('Cube.003', me_cube_003)
ob_cube_002 = bpy.data.objects.new('Cube.002', me_cube_002)
ob_cube_001 = bpy.data.objects.new('Cube.001', me_cube_001)
ob_cube = bpy.data.objects.new('Cube', me_cube)
ob_camera = bpy.data.objects.new('Camera', cam_camera)
ob_arrow = bpy.data.objects.new('Arrow', None)
ob_cone = bpy.data.objects.new('Cone', me_cone)
ob_cylinder = bpy.data.objects.new('Cylinder', me_cylinder)
ob_arrow_001 = bpy.data.objects.new('Arrow.001', None)
ob_cone_001 = bpy.data.objects.new('Cone.001', me_cone_001)
ob_cylinder_001 = bpy.data.objects.new('Cylinder.001', me_cylinder_001)
ob_arrow_002 = bpy.data.objects.new('Arrow.002', None)
ob_cone_002 = bpy.data.objects.new('Cone.002', me_cone_002)
ob_cylinder_002 = bpy.data.objects.new('Cylinder.002', me_cylinder_002)
ob_arrow_003 = bpy.data.objects.new('Arrow.003', None)
ob_cone_003 = bpy.data.objects.new('Cone.003', me_cone_003)
ob_cylinder_003 = bpy.data.objects.new('Cylinder.003', me_cylinder_003)
ob_arrow_004 = bpy.data.objects.new('Arrow.004', None)
ob_cone_004 = bpy.data.objects.new('Cone.004', me_cone_004)
ob_cylinder_004 = bpy.data.objects.new('Cylinder.004', me_cylinder_004)
ob_arrow_005 = bpy.data.objects.new('Arrow.005', None)
ob_cone_005 = bpy.data.objects.new('Cone.005', me_cone_005)
ob_cylinder_005 = bpy.data.objects.new('Cylinder.005', me_cylinder_005)
ob_arrow_006 = bpy.data.objects.new('Arrow.006', None)
ob_cone_006 = bpy.data.objects.new('Cone.006', me_cone_006)
ob_cylinder_006 = bpy.data.objects.new('Cylinder.006', me_cylinder_006)

# ---- transforms, parenting, visibility, modifiers, constraints
ob_sun_002.location = (1135.0, -871.2, -480.5)
ob_sun_002.rotation_euler = (-0.3033, 2.277, -1.044)
ob_sun_002.scale = (1.559, 1.0, 9.285)
ob_sun_002.lineart.crease_threshold = 0.0
ob_sun_001.location = (3668.0, 4885.0, 4271.0)
ob_sun_001.rotation_euler = (-4.939, -1.417, -3.514)
ob_sun_001.lineart.crease_threshold = 0.0
ob_cube_006.location = (0.0, 0.0, 0.0)
ob_cube_006.lineart.crease_threshold = 0.0
ob_cube_005.location = (0.0, 0.0, 229.7)
ob_cube_005.lineart.crease_threshold = 0.0
ob_sun.location = (658.2, -7004.0, -5919.0)
ob_sun.rotation_euler = (1.344e-07, 1.047, -3.143)
ob_sun.lineart.crease_threshold = 0.0
ob_cube_004.location = (0.0, 0.0, 0.0)
ob_cube_004.lineart.crease_threshold = 0.0
ob_cube_003.location = (0.0, 0.0, 0.0)
ob_cube_003.lineart.crease_threshold = 0.0
ob_cube_002.location = (0.0, 0.0, 229.7)
ob_cube_002.lineart.crease_threshold = 0.0
ob_cube_001.location = (0.0, 0.0, 0.0)
ob_cube_001.lineart.crease_threshold = 0.0
ob_cube.location = (0.0, 0.0, 229.7)
ob_cube.lineart.crease_threshold = 0.0
ob_camera.location = (-686.0, 411.1, -336.1)
ob_camera.rotation_euler = (2.87, -0.9615, -3.213)
ob_camera.scale = (1.0, 1.0, 1.0)
ob_camera.lock_rotations_4d = False
ob_camera.empty_display_type = 'ARROWS'
ob_camera.color = (0.0, 0.0, 0.0, 0.0)
ob_camera.display_type = 'WIRE'
ob_camera.lineart.crease_threshold = 0.0
ob_arrow.location = (-50.25, -5.372, 36.15)
ob_arrow.rotation_euler = (0.0, 3.142, 0.0)
ob_arrow.scale = (1.5, 1.5, 1.5)
ob_arrow.empty_display_size = 0.0001
ob_arrow.empty_image_offset = (0.0, 0.0)
ob_arrow.show_instancer_for_render = False
ob_arrow.instance_type = 'COLLECTION'
ob_arrow.lineart.crease_threshold = 0.0
ob_cone.parent = ob_arrow
ob_cone.location = (0.06627, 0.01513, 5.538)
ob_cone.lineart.crease_threshold = 0.0
ob_cylinder.parent = ob_arrow
ob_cylinder.location = (0.0, 0.0, 0.0)
ob_cylinder.lineart.crease_threshold = 0.0
ob_arrow_001.location = (50.32, -8.382, 35.73)
ob_arrow_001.rotation_euler = (0.0, 3.142, 0.0)
ob_arrow_001.scale = (1.5, 1.5, 1.5)
ob_arrow_001.empty_display_size = 0.0001
ob_arrow_001.empty_image_offset = (0.0, 0.0)
ob_arrow_001.lineart.crease_threshold = 0.0
ob_cone_001.parent = ob_arrow_001
ob_cone_001.location = (0.06627, 0.01513, 5.538)
ob_cone_001.lineart.crease_threshold = 0.0
ob_cylinder_001.parent = ob_arrow_001
ob_cylinder_001.location = (0.0, 0.0, 0.0)
ob_cylinder_001.lineart.crease_threshold = 0.0
ob_arrow_002.location = (-49.88, -6.22, 110.6)
ob_arrow_002.rotation_euler = (0.0, 3.142, 0.0)
ob_arrow_002.scale = (1.5, 1.5, 1.5)
ob_arrow_002.empty_display_size = 0.0001
ob_arrow_002.empty_image_offset = (0.0, 0.0)
ob_arrow_002.lineart.crease_threshold = 0.0
ob_cone_002.parent = ob_arrow_002
ob_cone_002.location = (0.06627, 0.01513, 5.538)
ob_cone_002.lineart.crease_threshold = 0.0
ob_cylinder_002.parent = ob_arrow_002
ob_cylinder_002.location = (0.0, 0.0, 0.0)
ob_cylinder_002.lineart.crease_threshold = 0.0
ob_arrow_003.location = (50.14, -8.382, 110.7)
ob_arrow_003.rotation_euler = (0.0, 3.142, 0.0)
ob_arrow_003.scale = (1.5, 1.5, 1.5)
ob_arrow_003.empty_display_size = 0.0001
ob_arrow_003.empty_image_offset = (0.0, 0.0)
ob_arrow_003.lineart.crease_threshold = 0.0
ob_cone_003.parent = ob_arrow_003
ob_cone_003.location = (0.06627, 0.01513, 5.538)
ob_cone_003.lineart.crease_threshold = 0.0
ob_cylinder_003.parent = ob_arrow_003
ob_cylinder_003.location = (0.0, 0.0, 0.0)
ob_cylinder_003.lineart.crease_threshold = 0.0
ob_arrow_004.location = (49.98, -7.306, 186.0)
ob_arrow_004.rotation_euler = (0.0, 3.142, 0.0)
ob_arrow_004.scale = (1.5, 1.5, 1.5)
ob_arrow_004.empty_display_size = 0.0001
ob_arrow_004.empty_image_offset = (0.0, 0.0)
ob_arrow_004.lineart.crease_threshold = 0.0
ob_cone_004.parent = ob_arrow_004
ob_cone_004.location = (0.06627, 0.01513, 5.538)
ob_cone_004.lineart.crease_threshold = 0.0
ob_cylinder_004.parent = ob_arrow_004
ob_cylinder_004.location = (0.0, 0.0, 0.0)
ob_cylinder_004.lineart.crease_threshold = 0.0
ob_arrow_005.location = (-50.05, -8.325, 185.5)
ob_arrow_005.rotation_euler = (0.0, 3.142, 0.0)
ob_arrow_005.scale = (1.5, 1.5, 1.5)
ob_arrow_005.empty_display_size = 0.0001
ob_arrow_005.empty_image_offset = (0.0, 0.0)
ob_arrow_005.lineart.crease_threshold = 0.0
ob_cone_005.parent = ob_arrow_005
ob_cone_005.location = (0.06627, 0.01513, 5.538)
ob_cone_005.lineart.crease_threshold = 0.0
ob_cylinder_005.parent = ob_arrow_005
ob_cylinder_005.location = (0.0, 0.0, 0.0)
ob_cylinder_005.lineart.crease_threshold = 0.0
ob_arrow_006.location = (-0.8133, -23.47, 757.3)
ob_arrow_006.scale = (6.0, 6.0, 6.0)
ob_arrow_006.empty_display_size = 0.0001
ob_arrow_006.empty_image_offset = (0.0, 0.0)
ob_arrow_006.lineart.crease_threshold = 0.0
ob_cone_006.parent = ob_arrow_006
ob_cone_006.location = (0.06627, 0.01513, 5.538)
ob_cone_006.lineart.crease_threshold = 0.0
ob_cylinder_006.parent = ob_arrow_006
ob_cylinder_006.location = (0.0, 0.0, 0.0)
ob_cylinder_006.lineart.crease_threshold = 0.0

# ---- collection membership
col_collection_3.objects.link(ob_sun_002)
col_collection_3.objects.link(ob_sun_001)
col_collection_3.objects.link(ob_cube_006)
col_collection_3.objects.link(ob_cube_005)
col_collection_3.objects.link(ob_sun)
col_collection_3.objects.link(ob_cube_004)
col_collection_3.objects.link(ob_cube_003)
col_collection_3.objects.link(ob_cube_002)
col_collection_3.objects.link(ob_cube_001)
col_collection_3.objects.link(ob_cube)
col_collection_3.objects.link(ob_camera)
col_collection_3.objects.link(ob_arrow)
col_collection_3.objects.link(ob_cone)
col_collection_3.objects.link(ob_cylinder)
col_collection_3.objects.link(ob_arrow_001)
col_collection_3.objects.link(ob_cone_001)
col_collection_3.objects.link(ob_cylinder_001)
col_collection_3.objects.link(ob_arrow_002)
col_collection_3.objects.link(ob_cone_002)
col_collection_3.objects.link(ob_cylinder_002)
col_collection_3.objects.link(ob_arrow_003)
col_collection_3.objects.link(ob_cone_003)
col_collection_3.objects.link(ob_cylinder_003)
col_collection_3.objects.link(ob_arrow_004)
col_collection_3.objects.link(ob_cone_004)
col_collection_3.objects.link(ob_cylinder_004)
col_collection_3.objects.link(ob_arrow_005)
col_collection_3.objects.link(ob_cone_005)
col_collection_3.objects.link(ob_cylinder_005)
col_collection_3.objects.link(ob_arrow_006)
col_collection_3.objects.link(ob_cone_006)
col_collection_3.objects.link(ob_cylinder_006)

# ---- scene / render settings (as saved in the file)
scene.camera = ob_camera
scene.frame_start = 1; scene.frame_end = 250; scene.frame_set(3)
scene.render.engine = 'BLENDER_EEVEE_NEXT'
scene.render.dither_intensity = 0.0
scene.cycles.use_denoising = False
scene.cycles.samples = 20
scene.cycles.sampling_pattern = 'TABULATED_SOBOL'
scene.cycles.light_sampling_threshold = 0.0
scene.cycles.use_adaptive_sampling = False
scene.cycles.use_light_tree = False
scene.cycles.blur_glossy = 0.0
scene.cycles.max_bounces = 5
scene.cycles.pixel_filter_type = 'GAUSSIAN'
scene.cycles.sample_clamp_indirect = 0.0
scene.view_settings.view_transform = 'Standard'
scene.unit_settings.scale_length = 0.001
bpy.context.view_layer.update()
